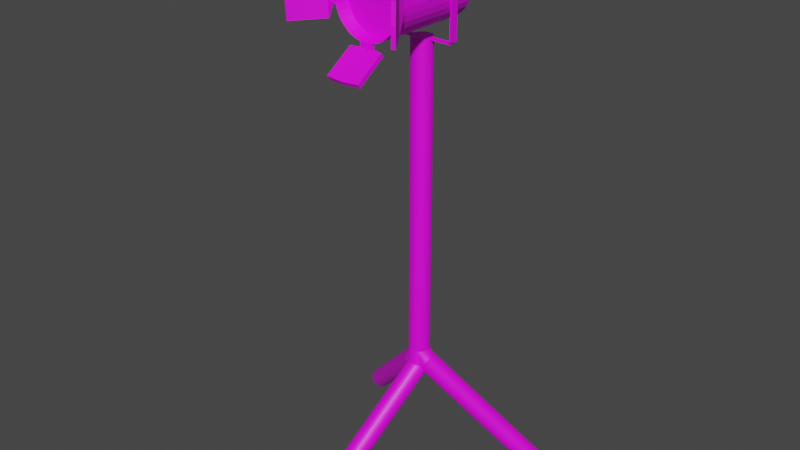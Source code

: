 # Source: CameraLight.blend  (saved by Blender 3.6.11; exported with 4.5.12 LTS)
import bpy
from mathutils import Matrix  # noqa: F401  (used for matrix-valued properties, if any)

bpy.ops.wm.read_factory_settings(use_empty=True)
scene = bpy.context.scene
scene.name = 'Scene'

# ---- collections
col_collection = bpy.data.collections.new('Collection'); scene.collection.children.link(col_collection)

# ---- images (referenced by path relative to the original .blend; pixels are not part of the script)
import os
ASSET_DIR = os.environ.get("B2B_ASSET_DIR", "")  # directory of the original .blend (textures are referenced by path, not embedded)
HERE = os.path.dirname(os.path.abspath(__file__))  # packed textures are extracted next to this script under _unpacked/

def load_image(name, relpath, width, height, colorspace="sRGB"):
    """Load a texture the original file referenced (path relative to the .blend, or extracted next to this script)."""
    p = next((c for c in (os.path.join(HERE, relpath), os.path.join(ASSET_DIR, relpath)) if relpath and os.path.exists(c)), "")
    if p:
        img = bpy.data.images.load(p, check_existing=True)
        img.name = name
    else:  # same state as the original file: an image datablock whose file is absent (Cycles renders it pink)
        img = bpy.data.images.new(name, width, height)
        img.source = "FILE"
        img.filepath = "//" + (relpath or name)
    img.colorspace_settings.name = colorspace
    return img
img_cylinder_base_color = load_image('Cylinder Base Color', 'LightTexture.png', 1024, 1024, 'sRGB')

# ---- materials (node trees are filled in below, after node groups)
mat_material_001 = bpy.data.materials.new('Material.001')
mat_material_001.use_transparent_shadow = False

# ---- material node trees
mat_material_001.use_nodes = True; mat_material_001.node_tree.nodes.clear()
_N = mat_material_001.node_tree.nodes; _L = mat_material_001.node_tree.links
n0 = _N.new('ShaderNodeBsdfPrincipled'); n0.name = 'Principled BSDF'; n0.location = (10, 300)
n0.distribution = 'GGX'
n0.subsurface_method = 'RANDOM_WALK_SKIN'
n0.inputs[3].default_value = 1.45
n0.inputs[27].default_value = (0.0, 0.0, 0.0, 1.0)
n0.inputs[28].default_value = 1.0
n1 = _N.new('ShaderNodeOutputMaterial'); n1.name = 'Material Output'; n1.location = (300, 300)
n2 = _N.new('ShaderNodeTexImage'); n2.name = 'Image Texture'; n2.location = (-280, 280)
n2.image = img_cylinder_base_color
_L.new(n0.outputs[0], n1.inputs[0])
_L.new(n2.outputs[0], n0.inputs[0])
n1.is_active_output = True

# ---- world
world_world = bpy.data.worlds.new('World'); scene.world = world_world
world_world.use_nodes = True; world_world.node_tree.nodes.clear()
_N = world_world.node_tree.nodes; _L = world_world.node_tree.links
n0 = _N.new('ShaderNodeOutputWorld'); n0.name = 'World Output'; n0.location = (300, 300)
n1 = _N.new('ShaderNodeBackground'); n1.name = 'Background'; n1.location = (10, 300)
n1.inputs[0].default_value = (0.05088, 0.05088, 0.05088, 1.0)
_L.new(n1.outputs[0], n0.inputs[0])
n0.is_active_output = True
world_world.color = (0.05088, 0.05088, 0.05088)
world_world.use_sun_shadow = False
world_world.sun_shadow_jitter_overblur = 0.0

# ---- meshes
me_cylinder = bpy.data.meshes.new('Cylinder')
me_cylinder.from_pydata([(-0.06159, -0.864, 3.036), (-0.06159, -0.864, 11.09), (-0.009659, -0.8691, 3.036), (-0.009659, -0.8691, 11.09), (0.04027, -0.8842, 3.036), (0.04027, -0.8842, 11.09), (0.08629, -0.9088, 3.036), (0.08629, -0.9088, 11.09), (0.1266, -0.9419, 3.036), (0.1266, -0.9419, 11.09), (0.1597, -0.9823, 3.036), (0.1597, -0.9823, 11.09), (0.1843, -1.028, 3.036), (0.1843, -1.028, 11.09), (0.1995, -1.078, 3.036), (0.1995, -1.078, 11.09), (0.2046, -1.13, 3.036), (0.2046, -1.13, 11.09), (0.1995, -1.182, 3.036), (0.1995, -1.182, 11.09), (0.1843, -1.232, 3.036), (0.1843, -1.232, 11.09), (0.1597, -1.278, 3.036), (0.1597, -1.278, 11.09), (0.1266, -1.318, 3.036), (0.1266, -1.318, 11.09), (0.08629, -1.351, 3.036), (0.08629, -1.351, 11.09), (0.04027, -1.376, 3.036), (0.04027, -1.376, 11.09), (-0.009659, -1.391, 3.036), (-0.009659, -1.391, 11.09), (-0.06159, -1.396, 3.036), (-0.06159, -1.396, 11.09), (-0.1135, -1.391, 3.036), (-0.1135, -1.391, 11.09), (-0.1634, -1.376, 3.036), (-0.1634, -1.376, 11.09), (-0.2095, -1.351, 3.036), (-0.2095, -1.351, 11.09), (-0.2498, -1.318, 3.036), (-0.2498, -1.318, 11.09), (-0.2829, -1.278, 3.036), (-0.2829, -1.278, 11.09), (-0.3075, -1.232, 3.036), (-0.3075, -1.232, 11.09), (-0.3226, -1.182, 3.036), (-0.3226, -1.182, 11.09), (-0.3278, -1.13, 3.036), (-0.3278, -1.13, 11.09), (-0.3226, -1.078, 3.036), (-0.3226, -1.078, 11.09), (-0.3075, -1.028, 3.036), (-0.3075, -1.028, 11.09), (-0.2829, -0.9823, 3.036), (-0.2829, -0.9823, 11.09), (-0.2498, -0.9419, 3.036), (-0.2498, -0.9419, 11.09), (-0.2095, -0.9088, 3.036), (-0.2095, -0.9088, 11.09), (-0.1634, -0.8842, 3.036), (-0.1634, -0.8842, 11.09), (-0.1135, -0.8691, 3.036), (-0.1135, -0.8691, 11.09), (-0.03535, -0.9081, 2.746), (-0.001653, -0.8911, 2.782), (0.03656, -0.8831, 2.817), (0.07781, -0.8845, 2.849), (0.1205, -0.8953, 2.877), (0.1631, -0.9149, 2.9), (0.2038, -0.9428, 2.917), (0.2411, -0.9777, 2.927), (0.2736, -1.018, 2.931), (0.3001, -1.063, 2.927), (0.3195, -1.11, 2.917), (0.331, -1.158, 2.9), (0.3343, -1.205, 2.877), (0.3292, -1.249, 2.849), (0.3159, -1.288, 2.817), (0.2949, -1.321, 2.782), (0.267, -1.346, 2.746), (0.2333, -1.363, 2.71), (0.1951, -1.371, 2.676), (0.1538, -1.37, 2.644), (0.1111, -1.359, 2.616), (0.06858, -1.339, 2.593), (0.02786, -1.312, 2.576), (-0.009475, -1.277, 2.565), (-0.042, -1.236, 2.562), (-0.06846, -1.191, 2.565), (-0.08784, -1.144, 2.576), (-0.09939, -1.096, 2.593), (-0.1027, -1.049, 2.616), (-0.09755, -1.006, 2.644), (-0.08424, -0.9665, 2.676), (-0.06323, -0.9336, 2.71), (2.271, 0.6834, -0.1642), (2.305, 0.7004, -0.1282), (2.343, 0.7084, -0.09356), (2.384, 0.707, -0.06164), (2.427, 0.6962, -0.03367), (2.47, 0.6766, -0.01071), (2.51, 0.6488, 0.006354), (2.548, 0.6139, 0.01686), (2.58, 0.5732, 0.02041), (2.607, 0.5284, 0.01686), (2.626, 0.4811, 0.006354), (2.638, 0.4331, -0.01071), (2.641, 0.3864, -0.03367), (2.636, 0.3426, -0.06164), (2.622, 0.3036, -0.09356), (2.601, 0.2707, -0.1282), (2.574, 0.2452, -0.1642), (2.54, 0.2282, -0.2002), (2.502, 0.2202, -0.2349), (2.46, 0.2216, -0.2668), (2.418, 0.2324, -0.2948), (2.375, 0.252, -0.3177), (2.334, 0.2799, -0.3348), (2.297, 0.3148, -0.3453), (2.265, 0.3554, -0.3488), (2.238, 0.4002, -0.3453), (2.219, 0.4475, -0.3348), (2.207, 0.4955, -0.3177), (2.204, 0.5422, -0.2948), (2.209, 0.586, -0.2668), (2.222, 0.625, -0.2349), (2.243, 0.6579, -0.2002), (-0.0526, -0.8712, 2.666), (-0.02792, -0.8969, 2.628), (-0.01048, -0.9297, 2.591), (-0.0009487, -0.9684, 2.558), (0.0003028, -1.011, 2.528), (-0.006771, -1.057, 2.504), (-0.0219, -1.104, 2.486), (-0.0445, -1.149, 2.475), (-0.0737, -1.192, 2.471), (-0.1084, -1.231, 2.475), (-0.1472, -1.264, 2.486), (-0.1887, -1.29, 2.504), (-0.2313, -1.308, 2.528), (-0.2732, -1.317, 2.558), (-0.313, -1.317, 2.591), (-0.3491, -1.309, 2.628), (-0.3801, -1.291, 2.666), (-0.4047, -1.265, 2.704), (-0.4222, -1.232, 2.741), (-0.4317, -1.194, 2.775), (-0.433, -1.151, 2.804), (-0.4259, -1.105, 2.828), (-0.4108, -1.059, 2.846), (-0.3882, -1.013, 2.858), (-0.359, -0.9697, 2.861), (-0.3243, -0.9309, 2.858), (-0.2854, -0.8979, 2.846), (-0.244, -0.8719, 2.828), (-0.2014, -0.8539, 2.804), (-0.1594, -0.8447, 2.775), (-0.1196, -0.8446, 2.741), (-0.08357, -0.8535, 2.704), (-2.593, 0.7398, 0.005135), (-2.568, 0.7141, -0.03296), (-2.551, 0.6813, -0.06958), (-2.541, 0.6426, -0.1033), (-2.54, 0.5997, -0.1329), (-2.547, 0.554, -0.1572), (-2.562, 0.5075, -0.1753), (-2.585, 0.4618, -0.1864), (-2.614, 0.4187, -0.1901), (-2.649, 0.3799, -0.1864), (-2.688, 0.3468, -0.1753), (-2.729, 0.3208, -0.1572), (-2.772, 0.3029, -0.1329), (-2.814, 0.2936, -0.1033), (-2.853, 0.2935, -0.06958), (-2.889, 0.3024, -0.03296), (-2.92, 0.3201, 0.005135), (-2.945, 0.3458, 0.04323), (-2.963, 0.3787, 0.07985), (-2.972, 0.4173, 0.1136), (-2.973, 0.4603, 0.1432), (-2.966, 0.5059, 0.1675), (-2.951, 0.5525, 0.1855), (-2.929, 0.5982, 0.1966), (-2.899, 0.6412, 0.2004), (-2.865, 0.68, 0.1966), (-2.826, 0.7131, 0.1855), (-2.784, 0.7391, 0.1675), (-2.742, 0.757, 0.1432), (-2.7, 0.7663, 0.1136), (-2.66, 0.7664, 0.07985), (-2.624, 0.7575, 0.04323), (-0.03501, -1.052, 2.348), (0.01692, -1.056, 2.351), (0.06685, -1.067, 2.361), (0.1129, -1.086, 2.377), (0.1532, -1.111, 2.399), (0.1863, -1.141, 2.426), (0.2109, -1.176, 2.456), (0.2261, -1.213, 2.489), (0.2312, -1.253, 2.523), (0.2261, -1.292, 2.557), (0.2109, -1.329, 2.59), (0.1863, -1.364, 2.62), (0.1532, -1.394, 2.647), (0.1129, -1.419, 2.669), (0.06685, -1.438, 2.685), (0.01692, -1.449, 2.695), (-0.03501, -1.453, 2.698), (-0.08694, -1.449, 2.695), (-0.1369, -1.438, 2.685), (-0.1829, -1.419, 2.669), (-0.2232, -1.394, 2.647), (-0.2563, -1.364, 2.62), (-0.2809, -1.329, 2.59), (-0.2961, -1.292, 2.557), (-0.3012, -1.253, 2.523), (-0.2961, -1.213, 2.489), (-0.2809, -1.176, 2.456), (-0.2563, -1.141, 2.426), (-0.2232, -1.111, 2.399), (-0.1829, -1.086, 2.377), (-0.1369, -1.067, 2.361), (-0.08694, -1.056, 2.351), (-0.5359, -3.885, -0.1615), (-0.484, -3.888, -0.1582), (-0.4341, -3.9, -0.1482), (-0.388, -3.918, -0.132), (-0.3477, -3.943, -0.1102), (-0.3146, -3.974, -0.08363), (-0.29, -4.008, -0.05333), (-0.2749, -4.046, -0.02044), (-0.2697, -4.085, 0.01376), (-0.2749, -4.124, 0.04796), (-0.29, -4.162, 0.08085), (-0.3146, -4.196, 0.1112), (-0.3477, -4.226, 0.1377), (-0.388, -4.251, 0.1595), (-0.4341, -4.27, 0.1757), (-0.484, -4.281, 0.1857), (-0.5359, -4.285, 0.1891), (-0.5879, -4.281, 0.1857), (-0.6378, -4.27, 0.1757), (-0.6838, -4.251, 0.1595), (-0.7241, -4.226, 0.1377), (-0.7572, -4.196, 0.1112), (-0.7818, -4.162, 0.08085), (-0.797, -4.124, 0.04796), (-0.8021, -4.085, 0.01376), (-0.797, -4.046, -0.02044), (-0.7818, -4.008, -0.05333), (-0.7572, -3.974, -0.08363), (-0.7241, -3.943, -0.1102), (-0.6838, -3.918, -0.132), (-0.6378, -3.9, -0.1482), (-0.5879, -3.888, -0.1582), (-0.06159, -0.481, 12.46), (-0.009659, -0.4811, 12.46), (0.04027, -0.4812, 12.44), (0.08629, -0.4813, 12.42), (0.1266, -0.4815, 12.39), (0.1597, -0.4817, 12.35), (0.1843, -0.482, 12.3), (0.1995, -0.4823, 12.25), (0.2046, -0.4826, 12.2), (0.1995, -0.4829, 12.15), (0.1843, -0.4832, 12.1), (0.1597, -0.4835, 12.05), (0.1266, -0.4837, 12.01), (0.08629, -0.4839, 11.98), (0.04027, -0.4841, 11.95), (-0.009659, -0.4841, 11.94), (-0.06159, -0.4842, 11.93), (-0.1135, -0.4841, 11.94), (-0.1634, -0.4841, 11.95), (-0.2095, -0.4839, 11.98), (-0.2498, -0.4837, 12.01), (-0.2829, -0.4835, 12.05), (-0.3075, -0.4832, 12.1), (-0.3226, -0.4829, 12.15), (-0.3278, -0.4826, 12.2), (-0.3226, -0.4823, 12.25), (-0.3075, -0.482, 12.3), (-0.2829, -0.4817, 12.35), (-0.2498, -0.4815, 12.39), (-0.2095, -0.4813, 12.42), (-0.1634, -0.4812, 12.44), (-0.1135, -0.4811, 12.46), (-0.06159, -0.481, 12.46), (-0.009659, -0.4811, 12.46), (0.04027, -0.4812, 12.44), (0.08629, -0.4813, 12.42), (0.1266, -0.4815, 12.39), (0.1597, -0.4817, 12.35), (0.1843, -0.482, 12.3), (0.1995, -0.4823, 12.25), (0.2046, -0.4826, 12.2), (0.1995, -0.4829, 12.15), (0.1843, -0.4832, 12.1), (0.1597, -0.4835, 12.05), (0.1266, -0.4837, 12.01), (0.08629, -0.4839, 11.98), (0.04027, -0.4841, 11.95), (-0.009659, -0.4841, 11.94), (-0.06159, -0.4842, 11.93), (-0.1135, -0.4841, 11.94), (-0.1634, -0.4841, 11.95), (-0.2095, -0.4839, 11.98), (-0.2498, -0.4837, 12.01), (-0.2829, -0.4835, 12.05), (-0.3075, -0.4832, 12.1), (-0.3226, -0.4829, 12.15), (-0.3278, -0.4826, 12.2), (-0.3226, -0.4823, 12.25), (-0.3075, -0.482, 12.3), (-0.2829, -0.4817, 12.35), (-0.2498, -0.4815, 12.39), (-0.2095, -0.4813, 12.42), (-0.1634, -0.4812, 12.44), (-0.1135, -0.4811, 12.46), (-0.06159, -0.4782, 12.94), (0.0838, -0.4783, 12.93), (0.2236, -0.4785, 12.89), (0.3524, -0.4789, 12.82), (0.4654, -0.4795, 12.72), (0.5581, -0.4802, 12.61), (0.6269, -0.4809, 12.48), (0.6693, -0.4817, 12.34), (0.6837, -0.4826, 12.2), (0.6693, -0.4835, 12.05), (0.6269, -0.4843, 11.91), (0.5581, -0.4851, 11.78), (0.4654, -0.4857, 11.67), (0.3524, -0.4863, 11.58), (0.2236, -0.4867, 11.51), (0.0838, -0.4869, 11.47), (-0.06159, -0.487, 11.45), (-0.207, -0.4869, 11.47), (-0.3468, -0.4867, 11.51), (-0.4756, -0.4863, 11.58), (-0.5886, -0.4857, 11.67), (-0.6812, -0.4851, 11.78), (-0.7501, -0.4843, 11.91), (-0.7925, -0.4835, 12.05), (-0.8068, -0.4826, 12.2), (-0.7925, -0.4817, 12.34), (-0.7501, -0.4809, 12.48), (-0.6812, -0.4802, 12.61), (-0.5886, -0.4795, 12.72), (-0.4756, -0.4789, 12.82), (-0.3468, -0.4785, 12.89), (-0.207, -0.4783, 12.93), (-0.06159, -2.673, 12.96), (0.0838, -2.673, 12.94), (0.2236, -2.674, 12.9), (0.3524, -2.674, 12.83), (0.4654, -2.675, 12.74), (0.5581, -2.675, 12.62), (0.6269, -2.676, 12.5), (0.6693, -2.677, 12.36), (0.6837, -2.678, 12.21), (0.6693, -2.679, 12.06), (0.6269, -2.679, 11.92), (0.5581, -2.68, 11.8), (0.4654, -2.681, 11.68), (0.3524, -2.681, 11.59), (0.2236, -2.682, 11.52), (0.0838, -2.682, 11.48), (-0.06159, -2.682, 11.46), (-0.207, -2.682, 11.48), (-0.3468, -2.682, 11.52), (-0.4756, -2.681, 11.59), (-0.5886, -2.681, 11.68), (-0.6812, -2.68, 11.8), (-0.7501, -2.679, 11.92), (-0.7925, -2.679, 12.06), (-0.8068, -2.678, 12.21), (-0.7925, -2.677, 12.36), (-0.7501, -2.676, 12.5), (-0.6812, -2.675, 12.62), (-0.5886, -2.675, 12.74), (-0.4756, -2.674, 12.83), (-0.3468, -2.674, 12.9), (-0.207, -2.673, 12.94), (0.08354, -0.4751, 12.92), (-0.06185, -0.475, 12.93), (0.2233, -0.4753, 12.88), (0.3522, -0.4757, 12.81), (0.4651, -0.4763, 12.72), (0.5578, -0.4769, 12.6), (0.6267, -0.4777, 12.47), (0.6691, -0.4785, 12.33), (0.6834, -0.4794, 12.19), (0.6691, -0.4803, 12.04), (0.6267, -0.4811, 11.9), (0.5578, -0.4818, 11.77), (0.4651, -0.4825, 11.66), (0.3522, -0.4831, 11.57), (0.2233, -0.4835, 11.5), (0.08354, -0.4837, 11.46), (-0.06185, -0.4838, 11.44), (-0.2072, -0.4837, 11.46), (-0.347, -0.4835, 11.5), (-0.4759, -0.4831, 11.57), (-0.5888, -0.4825, 11.66), (-0.6815, -0.4818, 11.77), (-0.7504, -0.4811, 11.9), (-0.7928, -0.4803, 12.04), (-0.8071, -0.4794, 12.19), (-0.7928, -0.4785, 12.33), (-0.7504, -0.4777, 12.47), (-0.6815, -0.4769, 12.6), (-0.5888, -0.4763, 12.72), (-0.4759, -0.4757, 12.81), (-0.347, -0.4753, 12.88), (-0.2072, -0.4751, 12.92), (0.08354, -2.67, 12.93), (-0.06185, -2.67, 12.95), (0.2233, -2.67, 12.89), (0.3522, -2.671, 12.82), (0.4651, -2.671, 12.73), (0.5578, -2.672, 12.62), (0.6267, -2.673, 12.49), (0.6691, -2.674, 12.35), (0.6834, -2.674, 12.2), (0.6691, -2.675, 12.06), (0.6267, -2.676, 11.92), (0.5578, -2.677, 11.79), (0.4651, -2.678, 11.67), (0.3522, -2.678, 11.58), (0.2233, -2.679, 11.51), (0.08354, -2.679, 11.47), (-0.06185, -2.679, 11.46), (-0.2072, -2.679, 11.47), (-0.347, -2.679, 11.51), (-0.4759, -2.678, 11.58), (-0.5888, -2.678, 11.67), (-0.6815, -2.677, 11.79), (-0.7504, -2.676, 11.92), (-0.7928, -2.675, 12.06), (-0.8071, -2.674, 12.2), (-0.7928, -2.674, 12.35), (-0.7504, -2.673, 12.49), (-0.6815, -2.672, 12.62), (-0.5888, -2.671, 12.73), (-0.4759, -2.671, 12.82), (-0.347, -2.67, 12.89), (-0.2072, -2.67, 12.93), (0.1027, -0.4749, 13.01), (-0.06185, -0.4748, 13.03), (0.2609, -0.4752, 12.97), (0.4067, -0.4756, 12.89), (0.5345, -0.4763, 12.78), (0.6393, -0.477, 12.66), (0.7173, -0.4779, 12.51), (0.7653, -0.4788, 12.35), (0.7815, -0.4798, 12.19), (0.7653, -0.4808, 12.02), (0.7173, -0.4817, 11.86), (0.6393, -0.4826, 11.72), (0.5345, -0.4833, 11.59), (0.4067, -0.4839, 11.49), (0.2609, -0.4844, 11.41), (0.1027, -0.4847, 11.36), (-0.06185, -0.4848, 11.34), (-0.2264, -0.4847, 11.36), (-0.3846, -0.4844, 11.41), (-0.5304, -0.4839, 11.49), (-0.6582, -0.4833, 11.59), (-0.763, -0.4826, 11.72), (-0.841, -0.4817, 11.86), (-0.889, -0.4808, 12.02), (-0.9052, -0.4798, 12.19), (-0.889, -0.4788, 12.35), (-0.841, -0.4779, 12.51), (-0.763, -0.477, 12.66), (-0.6582, -0.4763, 12.78), (-0.5304, -0.4756, 12.89), (-0.3846, -0.4752, 12.97), (-0.2264, -0.4749, 13.01), (0.1027, -2.939, 13.03), (-0.06185, -2.939, 13.05), (0.2609, -2.959, 12.98), (0.4067, -2.96, 12.9), (0.5345, -2.96, 12.8), (0.6393, -2.961, 12.67), (0.7173, -2.962, 12.52), (0.7653, -2.963, 12.37), (0.7815, -2.964, 12.2), (0.7653, -2.965, 12.04), (0.7173, -2.966, 11.88), (0.6393, -2.966, 11.73), (0.5345, -2.967, 11.61), (0.4067, -2.968, 11.5), (0.2609, -2.968, 11.42), (0.1027, -2.969, 11.38), (-0.06185, -2.969, 11.36), (-0.2264, -2.969, 11.38), (-0.3846, -2.968, 11.42), (-0.5304, -2.968, 11.5), (-0.6582, -2.967, 11.61), (-0.763, -2.966, 11.73), (-0.841, -2.966, 11.88), (-0.889, -2.965, 12.04), (-0.9052, -2.964, 12.2), (-0.889, -2.963, 12.37), (-0.841, -2.962, 12.52), (-0.763, -2.961, 12.67), (-0.6582, -2.96, 12.8), (-0.5304, -2.96, 12.9), (-0.3846, -2.959, 12.98), (-0.2264, -2.939, 13.03), (-0.5304, -2.9, 11.5), (-0.6582, -2.899, 11.61), (0.7173, -2.894, 12.52), (0.7653, -2.895, 12.37), (-0.763, -2.899, 11.73), (0.7815, -2.896, 12.2), (-0.841, -2.898, 11.88), (0.7653, -2.897, 12.04), (-0.889, -2.897, 12.04), (0.7173, -2.898, 11.88), (-0.9052, -2.896, 12.2), (0.6393, -2.899, 11.73), (-0.889, -2.895, 12.37), (0.5345, -2.899, 11.61), (-0.841, -2.894, 12.52), (0.4067, -2.9, 11.5), (-0.763, -2.893, 12.67), (0.2609, -2.9, 11.42), (-0.06185, -2.909, 13.05), (0.1027, -2.909, 13.03), (-0.6582, -2.892, 12.8), (0.1027, -2.901, 11.37), (0.2609, -2.891, 12.98), (-0.5304, -2.892, 12.9), (-0.06185, -2.901, 11.36), (0.4067, -2.892, 12.9), (-0.3846, -2.891, 12.98), (-0.2264, -2.901, 11.37), (0.5345, -2.892, 12.8), (-0.2264, -2.909, 13.03), (-0.3846, -2.9, 11.42), (0.6393, -2.893, 12.67), (0.1027, -2.939, 13.17), (-0.06185, -2.939, 13.18), (-0.2264, -2.939, 13.17), (-0.06185, -2.908, 13.18), (0.1027, -2.908, 13.17), (-0.2264, -2.908, 13.17), (0.1027, -2.939, 13.17), (-0.06185, -2.939, 13.18), (-0.2264, -2.939, 13.17), (-0.06185, -2.908, 13.18), (0.1027, -2.908, 13.17), (-0.2264, -2.908, 13.17), (0.4244, -2.964, 13.18), (-0.06185, -2.984, 13.19), (-0.5481, -2.964, 13.18), (-0.06185, -2.963, 13.23), (0.4244, -2.942, 13.21), (-0.5481, -2.942, 13.21), (0.4244, -3.745, 13.61), (-0.06185, -3.765, 13.63), (-0.5481, -3.745, 13.61), (-0.06185, -3.743, 13.66), (0.4244, -3.723, 13.65), (-0.5481, -3.723, 13.65), (-1.022, -2.964, 12.2), (-1.006, -2.965, 12.04), (-1.006, -2.963, 12.37), (-1.006, -2.897, 12.04), (-1.022, -2.896, 12.2), (-1.006, -2.895, 12.37), (-1.022, -2.964, 12.2), (-1.006, -2.965, 12.04), (-1.006, -2.963, 12.37), (-1.006, -2.897, 12.04), (-1.022, -2.896, 12.2), (-1.006, -2.895, 12.37), (-1.002, -3.095, 12.2), (-0.9883, -3.079, 11.74), (-0.9903, -3.077, 12.66), (-1.058, -3.026, 11.74), (-1.072, -3.042, 12.2), (-1.06, -3.025, 12.66), (-1.53, -3.801, 12.2), (-1.517, -3.785, 11.74), (-1.519, -3.783, 12.66), (-1.587, -3.732, 11.74), (-1.601, -3.748, 12.2), (-1.589, -3.731, 12.66), (0.8879, -2.964, 12.2), (0.8717, -2.963, 12.37), (0.8717, -2.965, 12.04), (0.8717, -2.895, 12.37), (0.8879, -2.896, 12.2), (0.8717, -2.897, 12.04), (0.8879, -2.964, 12.2), (0.8717, -2.963, 12.37), (0.8717, -2.965, 12.04), (0.8717, -2.895, 12.37), (0.8879, -2.896, 12.2), (0.8717, -2.897, 12.04), (0.8458, -3.143, 12.2), (0.8338, -3.124, 12.68), (0.8316, -3.126, 11.73), (0.9107, -3.069, 12.68), (0.9227, -3.088, 12.2), (0.9085, -3.071, 11.73), (1.345, -3.843, 12.2), (1.333, -3.824, 12.68), (1.331, -3.825, 11.73), (1.41, -3.769, 12.68), (1.422, -3.788, 12.2), (1.408, -3.771, 11.73), (-0.06185, -2.969, 11.23), (0.1027, -2.969, 11.25), (-0.2264, -2.969, 11.25), (0.1027, -2.902, 11.24), (-0.06185, -2.902, 11.23), (-0.2264, -2.902, 11.24), (-0.06185, -2.969, 11.23), (0.1027, -2.969, 11.25), (-0.2264, -2.969, 11.25), (0.1027, -2.902, 11.24), (-0.06185, -2.902, 11.23), (-0.2264, -2.902, 11.24), (-0.06185, -3.012, 11.22), (0.3675, -2.99, 11.24), (-0.4912, -2.99, 11.24), (0.3675, -2.931, 11.15), (-0.06185, -2.953, 11.13), (-0.4912, -2.931, 11.15), (-0.06185, -3.735, 10.74), (0.3675, -3.713, 10.76), (-0.4912, -3.713, 10.76), (0.3675, -3.654, 10.67), (-0.06185, -3.675, 10.65), (-0.4912, -3.654, 10.67), (-0.06159, -0.864, 11.04), (-0.009659, -0.8691, 11.04), (0.04027, -0.8842, 11.04), (0.08629, -0.9088, 11.04), (0.1266, -0.9419, 11.04), (0.1597, -0.9823, 11.04), (0.1843, -1.028, 11.04), (0.1995, -1.078, 11.04), (0.2046, -1.13, 11.04), (0.1995, -1.182, 11.04), (0.1843, -1.232, 11.04), (0.1597, -1.278, 11.04), (0.1266, -1.318, 11.04), (0.08629, -1.351, 11.04), (0.04027, -1.376, 11.04), (-0.009659, -1.391, 11.04), (-0.06159, -1.396, 11.04), (-0.1135, -1.391, 11.04), (-0.1634, -1.376, 11.04), (-0.2095, -1.351, 11.04), (-0.2498, -1.318, 11.04), (-0.2829, -1.278, 11.04), (-0.3075, -1.232, 11.04), (-0.3226, -1.182, 11.04), (-0.3278, -1.13, 11.04), (-0.3226, -1.078, 11.04), (-0.3075, -1.028, 11.04), (-0.2829, -0.9823, 11.04), (-0.2498, -0.9419, 11.04), (-0.2095, -0.9088, 11.04), (-0.1634, -0.8842, 11.04), (-0.1135, -0.8691, 11.04), (0.7185, -1.13, 11.09), (0.7138, -1.078, 11.09), (0.7138, -1.182, 11.09), (0.7138, -1.078, 11.04), (0.7185, -1.13, 11.04), (0.7138, -1.182, 11.04), (0.7322, -1.13, 11.09), (0.7284, -1.078, 11.08), (0.7284, -1.182, 11.08), (0.7538, -1.078, 11.04), (0.7576, -1.13, 11.05), (0.7538, -1.182, 11.04), (0.7501, -1.13, 11.1), (0.7476, -1.078, 11.1), (0.7476, -1.182, 11.1), (0.7851, -1.078, 11.07), (0.7877, -1.13, 11.07), (0.7851, -1.182, 11.07), (0.7585, -1.13, 11.11), (0.7588, -1.028, 11.1), (0.7588, -1.232, 11.1), (0.8035, -1.028, 11.11), (0.8032, -1.13, 11.11), (0.8035, -1.232, 11.11), (0.7651, -1.13, 12.05), (0.7654, -1.028, 12.04), (0.7654, -1.232, 12.04), (0.8101, -1.028, 12.04), (0.8098, -1.13, 12.05), (0.8101, -1.232, 12.04), (-0.806, -1.13, 11.09), (-0.8013, -1.182, 11.09), (-0.8013, -1.078, 11.09), (-0.8013, -1.182, 11.04), (-0.806, -1.13, 11.04), (-0.8013, -1.078, 11.04), (-0.8677, -1.13, 11.09), (-0.8644, -1.182, 11.08), (-0.8644, -1.078, 11.08), (-0.8955, -1.182, 11.05), (-0.8988, -1.13, 11.05), (-0.8955, -1.078, 11.05), (-0.9076, -1.13, 11.12), (-0.9085, -1.182, 11.11), (-0.9085, -1.078, 11.11), (-0.9523, -1.232, 11.12), (-0.9514, -1.13, 11.13), (-0.9523, -1.028, 11.12), (-0.9013, -1.13, 12.12), (-0.9023, -1.232, 12.11), (-0.9023, -1.028, 12.11), (-0.9461, -1.232, 12.12), (-0.9451, -1.13, 12.13), (-0.9461, -1.028, 12.12)], [], [(640, 1, 3, 641), (641, 3, 5, 642), (642, 5, 7, 643), (643, 7, 9, 644), (644, 9, 11, 645), (645, 11, 13, 646), (646, 13, 15, 647), (647, 15, 673, 675), (19, 649, 677, 674), (649, 19, 21, 650), (650, 21, 23, 651), (651, 23, 25, 652), (652, 25, 27, 653), (653, 27, 29, 654), (654, 29, 31, 655), (655, 31, 33, 656), (656, 33, 35, 657), (657, 35, 37, 658), (658, 37, 39, 659), (659, 39, 41, 660), (660, 41, 43, 661), (661, 43, 45, 662), (662, 45, 47, 663), (47, 49, 702, 703), (665, 664, 706, 707), (665, 51, 53, 666), (666, 53, 55, 667), (667, 55, 57, 668), (668, 57, 59, 669), (669, 59, 61, 670), (670, 61, 63, 671), (671, 63, 1, 640), (6, 8, 68, 67), (72, 73, 105, 104), (24, 26, 77, 76), (42, 44, 86, 85), (60, 62, 95, 94), (16, 18, 73, 72), (34, 36, 82, 81), (52, 54, 91, 90), (8, 10, 69, 68), (26, 28, 78, 77), (44, 46, 87, 86), (0, 2, 65, 64), (62, 0, 64, 95), (18, 20, 74, 73), (36, 38, 83, 82), (54, 56, 92, 91), (10, 12, 70, 69), (28, 30, 79, 78), (46, 48, 88, 87), (2, 4, 66, 65), (20, 22, 75, 74), (38, 40, 84, 83), (56, 58, 93, 92), (12, 14, 71, 70), (30, 32, 80, 79), (48, 50, 89, 88), (4, 6, 67, 66), (22, 24, 76, 75), (40, 42, 85, 84), (58, 60, 94, 93), (14, 16, 72, 71), (32, 34, 81, 80), (50, 52, 90, 89), (96, 97, 98, 99, 100, 101, 102, 103, 104, 105, 106, 107, 108, 109, 110, 111, 112, 113, 114, 115, 116, 117, 118, 119, 120, 121, 122, 123, 124, 125, 126, 127), (86, 87, 119, 118), (73, 74, 106, 105), (87, 88, 120, 119), (74, 75, 107, 106), (88, 89, 121, 120), (75, 76, 108, 107), (89, 90, 122, 121), (76, 77, 109, 108), (90, 91, 123, 122), (77, 78, 110, 109), (64, 65, 97, 96), (91, 92, 124, 123), (78, 79, 111, 110), (65, 66, 98, 97), (92, 93, 125, 124), (79, 80, 112, 111), (66, 67, 99, 98), (93, 94, 126, 125), (80, 81, 113, 112), (67, 68, 100, 99), (94, 95, 127, 126), (81, 82, 114, 113), (68, 69, 101, 100), (95, 64, 96, 127), (82, 83, 115, 114), (69, 70, 102, 101), (83, 84, 116, 115), (70, 71, 103, 102), (84, 85, 117, 116), (71, 72, 104, 103), (85, 86, 118, 117), (8, 6, 131, 132), (26, 24, 140, 141), (44, 42, 149, 150), (62, 60, 158, 159), (18, 16, 136, 137), (36, 34, 145, 146), (54, 52, 154, 155), (10, 8, 132, 133), (28, 26, 141, 142), (46, 44, 150, 151), (2, 0, 128, 129), (0, 62, 159, 128), (20, 18, 137, 138), (38, 36, 146, 147), (56, 54, 155, 156), (12, 10, 133, 134), (30, 28, 142, 143), (48, 46, 151, 152), (4, 2, 129, 130), (22, 20, 138, 139), (40, 38, 147, 148), (58, 56, 156, 157), (14, 12, 134, 135), (32, 30, 143, 144), (50, 48, 152, 153), (6, 4, 130, 131), (24, 22, 139, 140), (42, 40, 148, 149), (60, 58, 157, 158), (16, 14, 135, 136), (34, 32, 144, 145), (52, 50, 153, 154), (143, 142, 174, 175), (130, 129, 161, 162), (157, 156, 188, 189), (144, 143, 175, 176), (131, 130, 162, 163), (158, 157, 189, 190), (145, 144, 176, 177), (132, 131, 163, 164), (159, 158, 190, 191), (146, 145, 177, 178), (133, 132, 164, 165), (128, 159, 191, 160), (147, 146, 178, 179), (134, 133, 165, 166), (148, 147, 179, 180), (135, 134, 166, 167), (149, 148, 180, 181), (136, 135, 167, 168), (150, 149, 181, 182), (137, 136, 168, 169), (151, 150, 182, 183), (138, 137, 169, 170), (152, 151, 183, 184), (139, 138, 170, 171), (153, 152, 184, 185), (140, 139, 171, 172), (154, 153, 185, 186), (141, 140, 172, 173), (155, 154, 186, 187), (142, 141, 173, 174), (129, 128, 160, 161), (156, 155, 187, 188), (6, 8, 196, 195), (24, 26, 205, 204), (42, 44, 214, 213), (60, 62, 223, 222), (16, 18, 201, 200), (34, 36, 210, 209), (52, 54, 219, 218), (8, 10, 197, 196), (26, 28, 206, 205), (44, 46, 215, 214), (0, 2, 193, 192), (62, 0, 192, 223), (18, 20, 202, 201), (36, 38, 211, 210), (54, 56, 220, 219), (10, 12, 198, 197), (28, 30, 207, 206), (46, 48, 216, 215), (2, 4, 194, 193), (20, 22, 203, 202), (38, 40, 212, 211), (56, 58, 221, 220), (12, 14, 199, 198), (30, 32, 208, 207), (48, 50, 217, 216), (4, 6, 195, 194), (22, 24, 204, 203), (40, 42, 213, 212), (58, 60, 222, 221), (14, 16, 200, 199), (32, 34, 209, 208), (50, 52, 218, 217), (212, 213, 245, 244), (199, 200, 232, 231), (213, 214, 246, 245), (200, 201, 233, 232), (214, 215, 247, 246), (201, 202, 234, 233), (215, 216, 248, 247), (202, 203, 235, 234), (216, 217, 249, 248), (203, 204, 236, 235), (217, 218, 250, 249), (204, 205, 237, 236), (218, 219, 251, 250), (205, 206, 238, 237), (192, 193, 225, 224), (219, 220, 252, 251), (206, 207, 239, 238), (193, 194, 226, 225), (220, 221, 253, 252), (207, 208, 240, 239), (194, 195, 227, 226), (221, 222, 254, 253), (208, 209, 241, 240), (195, 196, 228, 227), (222, 223, 255, 254), (209, 210, 242, 241), (196, 197, 229, 228), (223, 192, 224, 255), (210, 211, 243, 242), (197, 198, 230, 229), (211, 212, 244, 243), (198, 199, 231, 230), (224, 225, 226, 227, 228, 229, 230, 231, 232, 233, 234, 235, 236, 237, 238, 239, 240, 241, 242, 243, 244, 245, 246, 247, 248, 249, 250, 251, 252, 253, 254, 255), (160, 191, 190, 189, 188, 187, 186, 185, 184, 183, 182, 181, 180, 179, 178, 177, 176, 175, 174, 173, 172, 171, 170, 169, 168, 167, 166, 165, 164, 163, 162, 161), (270, 269, 301, 302), (305, 304, 336, 337), (257, 256, 288, 289), (284, 283, 315, 316), (271, 270, 302, 303), (258, 257, 289, 290), (285, 284, 316, 317), (272, 271, 303, 304), (259, 258, 290, 291), (286, 285, 317, 318), (273, 272, 304, 305), (260, 259, 291, 292), (287, 286, 318, 319), (274, 273, 305, 306), (261, 260, 292, 293), (256, 287, 319, 288), (275, 274, 306, 307), (262, 261, 293, 294), (276, 275, 307, 308), (263, 262, 294, 295), (277, 276, 308, 309), (264, 263, 295, 296), (278, 277, 309, 310), (265, 264, 296, 297), (279, 278, 310, 311), (266, 265, 297, 298), (280, 279, 311, 312), (267, 266, 298, 299), (281, 280, 312, 313), (268, 267, 299, 300), (282, 281, 313, 314), (269, 268, 300, 301), (283, 282, 314, 315), (377, 378, 442, 441), (292, 291, 323, 324), (319, 318, 350, 351), (306, 305, 337, 338), (293, 292, 324, 325), (288, 319, 351, 320), (307, 306, 338, 339), (294, 293, 325, 326), (308, 307, 339, 340), (295, 294, 326, 327), (309, 308, 340, 341), (296, 295, 327, 328), (310, 309, 341, 342), (297, 296, 328, 329), (311, 310, 342, 343), (298, 297, 329, 330), (312, 311, 343, 344), (299, 298, 330, 331), (313, 312, 344, 345), (300, 299, 331, 332), (314, 313, 345, 346), (301, 300, 332, 333), (315, 314, 346, 347), (302, 301, 333, 334), (289, 288, 320, 321), (316, 315, 347, 348), (303, 302, 334, 335), (290, 289, 321, 322), (317, 316, 348, 349), (304, 303, 335, 336), (291, 290, 322, 323), (318, 317, 349, 350), (353, 352, 383, 382, 381, 380, 379, 378, 377, 376, 375, 374, 373, 372, 371, 370, 369, 368, 367, 366, 365, 364, 363, 362, 361, 360, 359, 358, 357, 356, 355, 354), (331, 330, 394, 395), (376, 377, 441, 440), (330, 329, 393, 394), (375, 376, 440, 439), (329, 328, 392, 393), (374, 375, 439, 438), (328, 327, 391, 392), (373, 374, 438, 437), (327, 326, 390, 391), (372, 373, 437, 436), (326, 325, 389, 390), (320, 351, 415, 385), (371, 372, 436, 435), (325, 324, 388, 389), (351, 350, 414, 415), (370, 371, 435, 434), (324, 323, 387, 388), (350, 349, 413, 414), (369, 370, 434, 433), (323, 322, 386, 387), (349, 348, 412, 413), (368, 369, 433, 432), (322, 321, 384, 386), (348, 347, 411, 412), (367, 368, 432, 431), (321, 320, 385, 384), (347, 346, 410, 411), (366, 367, 431, 430), (346, 345, 409, 410), (365, 366, 430, 429), (345, 344, 408, 409), (415, 414, 478, 479), (440, 441, 505, 504), (388, 387, 451, 452), (414, 413, 477, 478), (439, 440, 504, 503), (387, 386, 450, 451), (413, 412, 476, 477), (438, 439, 503, 502), (386, 384, 448, 450), (412, 411, 475, 476), (437, 438, 502, 501), (384, 385, 449, 448), (411, 410, 474, 475), (436, 437, 501, 500), (410, 409, 473, 474), (435, 436, 500, 499), (409, 408, 472, 473), (434, 435, 499, 498), (408, 407, 471, 472), (433, 434, 498, 497), (407, 406, 470, 471), (432, 433, 497, 496), (406, 405, 469, 470), (431, 432, 496, 495), (405, 404, 468, 469), (430, 431, 495, 494), (404, 403, 467, 468), (429, 430, 494, 493), (403, 402, 466, 467), (428, 429, 493, 492), (402, 401, 465, 466), (427, 428, 492, 491), (332, 331, 395, 396), (378, 379, 443, 442), (352, 353, 416, 417), (333, 332, 396, 397), (379, 380, 444, 443), (353, 354, 418, 416), (334, 333, 397, 398), (380, 381, 445, 444), (354, 355, 419, 418), (335, 334, 398, 399), (381, 382, 446, 445), (355, 356, 420, 419), (336, 335, 399, 400), (382, 383, 447, 446), (356, 357, 421, 420), (337, 336, 400, 401), (383, 352, 417, 447), (357, 358, 422, 421), (338, 337, 401, 402), (358, 359, 423, 422), (339, 338, 402, 403), (359, 360, 424, 423), (340, 339, 403, 404), (360, 361, 425, 424), (341, 340, 404, 405), (361, 362, 426, 425), (342, 341, 405, 406), (362, 363, 427, 426), (343, 342, 406, 407), (363, 364, 428, 427), (344, 343, 407, 408), (364, 365, 429, 428), (513, 512, 499, 500), (515, 514, 486, 487), (516, 513, 500, 501), (489, 519, 597, 594), (518, 516, 501, 502), (488, 489, 594, 592), (520, 518, 502, 503), (521, 519, 489, 490), (522, 520, 571, 572), (523, 521, 490, 491), (503, 504, 568, 569), (525, 523, 491, 492), (526, 524, 505, 506), (527, 525, 492, 493), (528, 526, 506, 507), (529, 527, 493, 494), (531, 530, 547, 548), (532, 528, 507, 508), (533, 529, 494, 495), (534, 531, 480, 482), (535, 532, 508, 509), (536, 533, 619, 620), (537, 534, 482, 483), (538, 535, 509, 510), (539, 536, 620, 621), (540, 537, 483, 484), (541, 538, 510, 511), (542, 539, 497, 498), (543, 540, 484, 485), (541, 511, 546, 549), (512, 542, 498, 499), (514, 543, 485, 486), (389, 388, 452, 453), (441, 442, 506, 505), (385, 415, 479, 449), (390, 389, 453, 454), (442, 443, 507, 506), (417, 416, 480, 481), (391, 390, 454, 455), (443, 444, 508, 507), (416, 418, 482, 480), (392, 391, 455, 456), (444, 445, 509, 508), (418, 419, 483, 482), (393, 392, 456, 457), (445, 446, 510, 509), (419, 420, 484, 483), (394, 393, 457, 458), (446, 447, 511, 510), (420, 421, 485, 484), (395, 394, 458, 459), (447, 417, 481, 511), (421, 422, 486, 485), (396, 395, 459, 460), (422, 423, 487, 486), (397, 396, 460, 461), (423, 424, 488, 487), (398, 397, 461, 462), (424, 425, 489, 488), (399, 398, 462, 463), (425, 426, 490, 489), (400, 399, 463, 464), (426, 427, 491, 490), (401, 400, 464, 465), (454, 453, 543, 514), (467, 466, 542, 512), (449, 479, 541, 530), (453, 452, 540, 543), (466, 465, 539, 542), (479, 478, 538, 541), (452, 451, 537, 540), (465, 464, 536, 539), (478, 477, 535, 538), (451, 450, 534, 537), (464, 463, 533, 536), (477, 476, 532, 535), (450, 448, 531, 534), (463, 462, 529, 533), (476, 475, 528, 532), (448, 449, 530, 531), (462, 461, 527, 529), (475, 474, 526, 528), (461, 460, 525, 527), (474, 473, 524, 526), (460, 459, 523, 525), (473, 472, 522, 524), (459, 458, 521, 523), (472, 471, 520, 522), (458, 457, 519, 521), (471, 470, 518, 520), (457, 456, 517, 519), (470, 469, 516, 518), (456, 455, 515, 517), (469, 468, 513, 516), (455, 454, 514, 515), (468, 467, 512, 513), (549, 546, 552, 555), (548, 547, 553, 554), (481, 480, 544, 545), (530, 541, 549, 547), (511, 481, 545, 546), (480, 531, 548, 544), (550, 554, 560, 556), (553, 555, 561, 559), (545, 544, 550, 551), (547, 549, 555, 553), (544, 548, 554, 550), (546, 545, 551, 552), (561, 558, 564, 567), (560, 559, 565, 566), (552, 551, 557, 558), (554, 553, 559, 560), (555, 552, 558, 561), (551, 550, 556, 557), (566, 565, 563, 562), (565, 567, 564, 563), (557, 556, 562, 563), (559, 561, 567, 565), (556, 560, 566, 562), (558, 557, 563, 564), (571, 569, 575, 577), (570, 573, 579, 576), (524, 522, 572, 573), (504, 505, 570, 568), (505, 524, 573, 570), (520, 503, 569, 571), (578, 577, 583, 584), (574, 576, 582, 580), (569, 568, 574, 575), (573, 572, 578, 579), (568, 570, 576, 574), (572, 571, 577, 578), (581, 580, 586, 587), (583, 581, 587, 589), (576, 579, 585, 582), (577, 575, 581, 583), (575, 574, 580, 581), (579, 578, 584, 585), (590, 589, 587, 586), (591, 590, 586, 588), (585, 584, 590, 591), (580, 582, 588, 586), (584, 583, 589, 590), (582, 585, 591, 588), (597, 596, 602, 603), (593, 592, 598, 599), (517, 515, 595, 596), (519, 517, 596, 597), (515, 487, 593, 595), (487, 488, 592, 593), (600, 603, 609, 606), (602, 601, 607, 608), (592, 594, 600, 598), (596, 595, 601, 602), (594, 597, 603, 600), (595, 593, 599, 601), (604, 606, 612, 610), (609, 608, 614, 615), (601, 599, 605, 607), (599, 598, 604, 605), (603, 602, 608, 609), (598, 600, 606, 604), (614, 613, 611, 610), (615, 614, 610, 612), (608, 607, 613, 614), (606, 609, 615, 612), (607, 605, 611, 613), (605, 604, 610, 611), (616, 618, 624, 622), (621, 620, 626, 627), (495, 496, 616, 617), (497, 539, 621, 618), (533, 495, 617, 619), (496, 497, 618, 616), (624, 627, 633, 630), (626, 625, 631, 632), (620, 619, 625, 626), (618, 621, 627, 624), (619, 617, 623, 625), (617, 616, 622, 623), (628, 630, 636, 634), (633, 632, 638, 639), (625, 623, 629, 631), (623, 622, 628, 629), (627, 626, 632, 633), (622, 624, 630, 628), (638, 637, 635, 634), (639, 638, 634, 636), (632, 631, 637, 638), (630, 633, 639, 636), (631, 629, 635, 637), (629, 628, 634, 635), (62, 671, 640, 0), (60, 670, 671, 62), (58, 669, 670, 60), (56, 668, 669, 58), (54, 667, 668, 56), (52, 666, 667, 54), (50, 665, 666, 52), (48, 664, 665, 50), (46, 663, 664, 48), (44, 662, 663, 46), (42, 661, 662, 44), (40, 660, 661, 42), (38, 659, 660, 40), (36, 658, 659, 38), (34, 657, 658, 36), (32, 656, 657, 34), (30, 655, 656, 32), (28, 654, 655, 30), (26, 653, 654, 28), (24, 652, 653, 26), (22, 651, 652, 24), (20, 650, 651, 22), (18, 649, 650, 20), (16, 648, 649, 18), (14, 647, 648, 16), (12, 646, 647, 14), (10, 645, 646, 12), (8, 644, 645, 10), (6, 643, 644, 8), (4, 642, 643, 6), (2, 641, 642, 4), (0, 640, 641, 2), (677, 676, 682, 683), (673, 672, 678, 679), (17, 19, 674, 672), (648, 647, 675, 676), (15, 17, 672, 673), (649, 648, 676, 677), (680, 683, 689, 686), (682, 681, 687, 688), (672, 674, 680, 678), (676, 675, 681, 682), (674, 677, 683, 680), (675, 673, 679, 681), (684, 686, 692, 690), (689, 688, 694, 695), (681, 679, 685, 687), (679, 678, 684, 685), (683, 682, 688, 689), (678, 680, 686, 684), (692, 695, 701, 698), (694, 693, 699, 700), (688, 687, 693, 694), (686, 689, 695, 692), (687, 685, 691, 693), (685, 684, 690, 691), (699, 697, 696, 700), (700, 696, 698, 701), (693, 691, 697, 699), (691, 690, 696, 697), (695, 694, 700, 701), (690, 692, 698, 696), (706, 705, 711, 712), (702, 704, 710, 708), (49, 51, 704, 702), (664, 663, 705, 706), (51, 665, 707, 704), (663, 47, 703, 705), (709, 708, 714, 715), (711, 709, 715, 717), (704, 707, 713, 710), (705, 703, 709, 711), (703, 702, 708, 709), (707, 706, 712, 713), (718, 717, 723, 724), (714, 716, 722, 720), (713, 712, 718, 719), (708, 710, 716, 714), (712, 711, 717, 718), (710, 713, 719, 716), (723, 721, 720, 724), (724, 720, 722, 725), (716, 719, 725, 722), (717, 715, 721, 723), (715, 714, 720, 721), (719, 718, 724, 725), (289, 290, 291, 292, 293, 294, 295, 296, 297, 298, 299, 300, 301, 302, 303, 304, 305, 306, 307, 308, 309, 310, 311, 312, 313, 314, 315, 316, 317, 318, 319, 288), (3, 1, 63, 61, 59, 57, 55, 53, 51, 49, 47, 45, 43, 41, 39, 37, 35, 33, 31, 29, 27, 25, 23, 21, 19, 17, 15, 13, 11, 9, 7, 5)])
_uv = me_cylinder.uv_layers.new(name='UVMap')
_uv.uv.foreach_set('vector', [0.6478, 0.006052, 0.6485, 0.002894, 0.6518, 0.003573, 0.6512, 0.006731, 0.6512, 0.006731, 0.6518, 0.003573, 0.6551, 0.004181, 0.6544, 0.007338, 0.6544, 0.007338, 0.6551, 0.004181, 0.6581, 0.004693, 0.6574, 0.00785, 0.6574, 0.00785, 0.6581, 0.004693, 0.6607, 0.00509, 0.6601, 0.008248, 0.6601, 0.008248, 0.6607, 0.00509, 0.6629, 0.005357, 0.6622, 0.008515, 0.7963, 0.002445, 0.7971, 4.652e-05, 0.8003, 2.145e-08, 0.7995, 0.002398, 0.7995, 0.002398, 0.8003, 2.145e-08, 0.8036, 0.0004042, 0.8028, 0.002802, 0.6469, 0.8766, 0.6437, 0.8766, 0.6441, 0.8427, 0.6473, 0.8427, 0.513, 0.8798, 0.5098, 0.8798, 0.5094, 0.8459, 0.5126, 0.8459, 0.8093, 0.004884, 0.8101, 0.002486, 0.813, 0.004083, 0.8123, 0.006481, 0.8123, 0.006481, 0.813, 0.004083, 0.8156, 0.005974, 0.8149, 0.008372, 0.0006945, 0.009178, 6.8e-08, 0.006035, 0.002122, 0.005302, 0.002817, 0.008445, 0.002817, 0.008445, 0.002122, 0.005302, 0.004711, 0.004515, 0.005406, 0.007658, 0.005406, 0.007658, 0.004711, 0.004515, 0.007667, 0.003705, 0.008362, 0.006847, 0.008362, 0.006847, 0.007667, 0.003705, 0.01088, 0.002901, 0.01157, 0.006044, 0.01157, 0.006044, 0.01088, 0.002901, 0.01422, 0.002136, 0.01491, 0.005278, 0.01491, 0.005278, 0.01422, 0.002136, 0.01756, 0.001438, 0.01825, 0.004581, 0.01825, 0.004581, 0.01756, 0.001438, 0.02077, 0.0008349, 0.02147, 0.003978, 0.02147, 0.003978, 0.02077, 0.0008349, 0.02374, 0.0003493, 0.02443, 0.003492, 0.02443, 0.003492, 0.02374, 0.0003493, 0.02634, -1.064e-08, 0.02703, 0.003143, 0.4965, 0.003203, 0.497, -2.504e-08, 0.4996, 0.000401, 0.4992, 0.003604, 0.4992, 0.003604, 0.4996, 0.000401, 0.5026, 0.0008452, 0.5022, 0.004048, 0.5022, 0.004048, 0.5026, 0.0008452, 0.5059, 0.001316, 0.5054, 0.004518, 0.4781, 0.7888, 0.4749, 0.7897, 0.4673, 0.7658, 0.4706, 0.7648, 0.8812, 0.6631, 0.8778, 0.6628, 0.8778, 0.632, 0.8812, 0.6322, 0.5122, 0.005465, 0.5127, 0.002262, 0.5159, 0.002702, 0.5155, 0.005904, 0.5155, 0.005904, 0.5159, 0.002702, 0.5189, 0.003096, 0.5185, 0.006299, 0.5185, 0.006299, 0.5189, 0.003096, 0.5215, 0.00343, 0.5211, 0.006633, 0.6358, 0.003158, 0.6364, -1.777e-08, 0.639, 0.0006936, 0.6383, 0.003851, 0.6383, 0.003851, 0.639, 0.0006936, 0.6419, 0.001426, 0.6413, 0.004584, 0.6413, 0.004584, 0.6419, 0.001426, 0.6451, 0.002169, 0.6445, 0.005327, 0.6445, 0.005327, 0.6451, 0.002169, 0.6485, 0.002894, 0.6478, 0.006052, 0.5497, 0.5226, 0.5524, 0.523, 0.5498, 0.5333, 0.5466, 0.5346, 0.8232, 0.1701, 0.8259, 0.1682, 0.9883, 0.3678, 0.9856, 0.3697, 0.8219, 0.147, 0.8211, 0.144, 0.8358, 0.1594, 0.8337, 0.1617, 0.1424, 0.5152, 0.144, 0.5152, 0.1289, 0.5488, 0.126, 0.5481, 0.5336, 0.5193, 0.5368, 0.5201, 0.5358, 0.5414, 0.534, 0.5432, 0.8197, 0.1601, 0.821, 0.1569, 0.8259, 0.1682, 0.8232, 0.1701, 0.1314, 0.5169, 0.1347, 0.5163, 0.1167, 0.5444, 0.1137, 0.5428, 0.4425, 0.528, 0.4454, 0.5284, 0.4339, 0.556, 0.4306, 0.5567, 0.5524, 0.523, 0.5546, 0.5232, 0.5529, 0.5323, 0.5498, 0.5333, 0.8211, 0.144, 0.8198, 0.1414, 0.8376, 0.1573, 0.8358, 0.1594, 0.4292, 0.5261, 0.4324, 0.5266, 0.4218, 0.5561, 0.4196, 0.5551, 0.5401, 0.5208, 0.5435, 0.5215, 0.5406, 0.5378, 0.538, 0.5396, 0.5368, 0.5201, 0.5401, 0.5208, 0.538, 0.5396, 0.5358, 0.5414, 0.821, 0.1569, 0.8219, 0.1536, 0.8286, 0.1662, 0.8259, 0.1682, 0.1347, 0.5163, 0.1376, 0.5158, 0.1198, 0.5459, 0.1167, 0.5444, 0.4454, 0.5284, 0.4481, 0.5287, 0.4371, 0.555, 0.4339, 0.556, 0.5546, 0.5232, 0.5562, 0.5234, 0.5558, 0.5317, 0.5529, 0.5323, 0.1216, 0.5191, 0.1248, 0.5183, 0.1088, 0.5393, 0.1069, 0.5376, 0.4324, 0.5266, 0.4358, 0.5271, 0.4244, 0.5567, 0.4218, 0.5561, 0.5435, 0.5215, 0.5467, 0.5221, 0.5435, 0.5361, 0.5406, 0.5378, 0.8219, 0.1536, 0.8222, 0.1503, 0.8313, 0.1639, 0.8286, 0.1662, 0.1376, 0.5158, 0.1402, 0.5154, 0.1229, 0.5471, 0.1198, 0.5459, 0.4481, 0.5287, 0.4502, 0.529, 0.4402, 0.5535, 0.4371, 0.555, 0.8156, 0.1655, 0.8178, 0.163, 0.8206, 0.1716, 0.8183, 0.1728, 0.1248, 0.5183, 0.1281, 0.5176, 0.1111, 0.5411, 0.1088, 0.5393, 0.4358, 0.5271, 0.4392, 0.5275, 0.4274, 0.5569, 0.4244, 0.5567, 0.5467, 0.5221, 0.5497, 0.5226, 0.5466, 0.5346, 0.5435, 0.5361, 0.8222, 0.1503, 0.8219, 0.147, 0.8337, 0.1617, 0.8313, 0.1639, 0.1402, 0.5154, 0.1424, 0.5152, 0.126, 0.5481, 0.1229, 0.5471, 0.5307, 0.5186, 0.5336, 0.5193, 0.534, 0.5432, 0.5328, 0.5449, 0.8178, 0.163, 0.8197, 0.1601, 0.8232, 0.1701, 0.8206, 0.1716, 0.1281, 0.5176, 0.1314, 0.5169, 0.1137, 0.5428, 0.1111, 0.5411, 0.4392, 0.5275, 0.4425, 0.528, 0.4306, 0.5567, 0.4274, 0.5569, 1.989e-09, 0.8917, 0.0006007, 0.8883, 0.001779, 0.8852, 0.003489, 0.8823, 0.005667, 0.8798, 0.008227, 0.8779, 0.01107, 0.8766, 0.01409, 0.8759, 0.01717, 0.8758, 0.02019, 0.8765, 0.02303, 0.8778, 0.02559, 0.8797, 0.02777, 0.8821, 0.02948, 0.8849, 0.03066, 0.8881, 0.03126, 0.8914, 0.03126, 0.8949, 0.03066, 0.8982, 0.02948, 0.9014, 0.02777, 0.9043, 0.02559, 0.9068, 0.02303, 0.9087, 0.02019, 0.91, 0.01717, 0.9107, 0.01409, 0.9108, 0.01107, 0.9101, 0.008227, 0.9088, 0.005667, 0.9069, 0.003489, 0.9045, 0.001779, 0.9017, 0.0006007, 0.8985, 1.804e-09, 0.8951, 0.736, 0.6338, 0.7393, 0.6332, 0.7393, 0.8558, 0.736, 0.8564, 0.8259, 0.1682, 0.8286, 0.1662, 0.991, 0.3658, 0.9883, 0.3678, 0.7393, 0.6332, 0.7427, 0.6329, 0.7427, 0.8555, 0.7393, 0.8558, 0.8286, 0.1662, 0.8313, 0.1639, 0.9937, 0.3636, 0.991, 0.3658, 0.7427, 0.6329, 0.7461, 0.633, 0.7461, 0.8557, 0.7427, 0.8555, 0.8313, 0.1639, 0.8337, 0.1617, 0.9961, 0.3613, 0.9937, 0.3636, 0.7461, 0.633, 0.7494, 0.6335, 0.7494, 0.8561, 0.7461, 0.8557, 0.8337, 0.1617, 0.8358, 0.1594, 0.9982, 0.3591, 0.9961, 0.3613, 0.4306, 0.5567, 0.4339, 0.556, 0.5099, 0.758, 0.5066, 0.7587, 0.8358, 0.1594, 0.8376, 0.1573, 1.0, 0.3569, 0.9982, 0.3591, 0.538, 0.5396, 0.5406, 0.5378, 0.6478, 0.7632, 0.6451, 0.765, 0.4339, 0.556, 0.4371, 0.555, 0.5131, 0.757, 0.5099, 0.758, 0.1069, 0.5376, 0.1088, 0.5393, 0.001835, 0.7686, -1.919e-08, 0.7669, 0.5406, 0.5378, 0.5435, 0.5361, 0.6507, 0.7616, 0.6478, 0.7632, 0.4371, 0.555, 0.4402, 0.5535, 0.5162, 0.7555, 0.5131, 0.757, 0.1088, 0.5393, 0.1111, 0.5411, 0.004134, 0.7703, 0.001835, 0.7686, 0.5435, 0.5361, 0.5466, 0.5346, 0.6538, 0.7601, 0.6507, 0.7616, 0.4402, 0.5535, 0.4431, 0.5518, 0.5191, 0.7538, 0.5162, 0.7555, 0.1111, 0.5411, 0.1137, 0.5428, 0.006807, 0.772, 0.004134, 0.7703, 0.5466, 0.5346, 0.5498, 0.5333, 0.6569, 0.7588, 0.6538, 0.7601, 0.4431, 0.5518, 0.4455, 0.5498, 0.5215, 0.7518, 0.5191, 0.7538, 0.1137, 0.5428, 0.1167, 0.5444, 0.009754, 0.7737, 0.006807, 0.772, 0.5498, 0.5333, 0.5529, 0.5323, 0.66, 0.7578, 0.6569, 0.7588, 0.5358, 0.5414, 0.538, 0.5396, 0.6451, 0.765, 0.6429, 0.7668, 0.1167, 0.5444, 0.1198, 0.5459, 0.01286, 0.7751, 0.009754, 0.7737, 0.5529, 0.5323, 0.5558, 0.5317, 0.6629, 0.7571, 0.66, 0.7578, 0.1198, 0.5459, 0.1229, 0.5471, 0.016, 0.7764, 0.01286, 0.7751, 0.8183, 0.1728, 0.8206, 0.1716, 0.983, 0.3712, 0.9807, 0.3724, 0.1229, 0.5471, 0.126, 0.5481, 0.01907, 0.7774, 0.016, 0.7764, 0.8206, 0.1716, 0.8232, 0.1701, 0.9856, 0.3697, 0.983, 0.3712, 0.126, 0.5481, 0.1289, 0.5488, 0.02193, 0.7781, 0.01907, 0.7774, 0.7327, 0.6418, 0.7346, 0.6429, 0.7165, 0.6691, 0.7131, 0.6695, 0.8302, 0.3762, 0.8323, 0.3746, 0.8368, 0.4152, 0.8334, 0.4156, 0.8641, 0.3792, 0.8665, 0.3771, 0.8626, 0.3968, 0.8591, 0.3966, 0.6865, 0.6395, 0.6891, 0.6416, 0.6743, 0.6547, 0.671, 0.6549, 0.7186, 0.6344, 0.7217, 0.636, 0.7008, 0.6674, 0.6987, 0.666, 0.8178, 0.387, 0.8202, 0.3848, 0.8207, 0.4143, 0.8183, 0.4134, 0.6956, 0.6463, 0.6971, 0.6471, 0.6873, 0.6562, 0.6844, 0.6555, 0.7303, 0.6406, 0.7327, 0.6418, 0.7131, 0.6695, 0.7097, 0.6695, 0.8279, 0.3781, 0.8302, 0.3762, 0.8334, 0.4156, 0.83, 0.4156, 0.8614, 0.3811, 0.8641, 0.3792, 0.8591, 0.3966, 0.8558, 0.3964, 0.6813, 0.6351, 0.6839, 0.6373, 0.6679, 0.6555, 0.6652, 0.6562, 0.6839, 0.6373, 0.6865, 0.6395, 0.671, 0.6549, 0.6679, 0.6555, 0.7157, 0.6329, 0.7186, 0.6344, 0.6987, 0.666, 0.6971, 0.6644, 0.8156, 0.3891, 0.8178, 0.387, 0.8183, 0.4134, 0.8165, 0.4123, 0.6938, 0.645, 0.6956, 0.6463, 0.6844, 0.6555, 0.6811, 0.6549, 0.7276, 0.6391, 0.7303, 0.6406, 0.7097, 0.6695, 0.7065, 0.6692, 0.8254, 0.3803, 0.8279, 0.3781, 0.83, 0.4156, 0.8266, 0.4154, 0.8583, 0.3826, 0.8614, 0.3811, 0.8558, 0.3964, 0.8526, 0.3962, 0.6789, 0.6329, 0.6813, 0.6351, 0.6652, 0.6562, 0.6629, 0.6572, 0.834, 0.3733, 0.8354, 0.3724, 0.8429, 0.4138, 0.84, 0.4146, 0.8684, 0.3748, 0.8698, 0.3724, 0.8691, 0.3973, 0.8659, 0.397, 0.6916, 0.6434, 0.6938, 0.645, 0.6811, 0.6549, 0.6777, 0.6547, 0.7247, 0.6376, 0.7276, 0.6391, 0.7065, 0.6692, 0.7035, 0.6685, 0.8228, 0.3825, 0.8254, 0.3803, 0.8266, 0.4154, 0.8235, 0.415, 0.8551, 0.3838, 0.8583, 0.3826, 0.8526, 0.3962, 0.8498, 0.3961, 0.7346, 0.6429, 0.736, 0.6437, 0.7198, 0.6683, 0.7165, 0.6691, 0.8323, 0.3746, 0.834, 0.3733, 0.84, 0.4146, 0.8368, 0.4152, 0.8665, 0.3771, 0.8684, 0.3748, 0.8659, 0.397, 0.8626, 0.3968, 0.6891, 0.6416, 0.6916, 0.6434, 0.6777, 0.6547, 0.6743, 0.6547, 0.7217, 0.636, 0.7247, 0.6376, 0.7035, 0.6685, 0.7008, 0.6674, 0.8202, 0.3848, 0.8228, 0.3825, 0.8235, 0.415, 0.8207, 0.4143, 0.8518, 0.3845, 0.8551, 0.3838, 0.8498, 0.3961, 0.8474, 0.396, 0.8266, 0.4154, 0.83, 0.4156, 0.8249, 0.6636, 0.8216, 0.6634, 0.7198, 0.6683, 0.7229, 0.6672, 0.736, 0.8745, 0.733, 0.8756, 0.6777, 0.6547, 0.6811, 0.6549, 0.6883, 0.903, 0.6849, 0.9028, 0.8235, 0.415, 0.8266, 0.4154, 0.8216, 0.6634, 0.8184, 0.6629, 0.7165, 0.6691, 0.7198, 0.6683, 0.733, 0.8756, 0.7297, 0.8764, 0.6743, 0.6547, 0.6777, 0.6547, 0.6849, 0.9028, 0.6814, 0.9028, 0.8207, 0.4143, 0.8235, 0.415, 0.8184, 0.6629, 0.8156, 0.6622, 0.7131, 0.6695, 0.7165, 0.6691, 0.7297, 0.8764, 0.7263, 0.8768, 0.671, 0.6549, 0.6743, 0.6547, 0.6814, 0.9028, 0.6781, 0.903, 0.872, 0.3975, 0.8744, 0.3977, 0.872, 0.6614, 0.8696, 0.6612, 0.7097, 0.6695, 0.7131, 0.6695, 0.7263, 0.8768, 0.7229, 0.8769, 0.6679, 0.6555, 0.671, 0.6549, 0.6781, 0.903, 0.6751, 0.9035, 0.8691, 0.3973, 0.872, 0.3975, 0.8696, 0.6612, 0.8667, 0.661, 0.7065, 0.6692, 0.7097, 0.6695, 0.7229, 0.8769, 0.7196, 0.8765, 0.8659, 0.397, 0.8691, 0.3973, 0.8667, 0.661, 0.8635, 0.6607, 0.7035, 0.6685, 0.7065, 0.6692, 0.7196, 0.8765, 0.7166, 0.8758, 0.8626, 0.3968, 0.8659, 0.397, 0.8635, 0.6607, 0.8602, 0.6605, 0.7008, 0.6674, 0.7035, 0.6685, 0.7166, 0.8758, 0.714, 0.8747, 0.8591, 0.3966, 0.8626, 0.3968, 0.8602, 0.6605, 0.8567, 0.6603, 0.8454, 0.4128, 0.8474, 0.4116, 0.8423, 0.6596, 0.8403, 0.6607, 0.8558, 0.3964, 0.8591, 0.3966, 0.8567, 0.6603, 0.8534, 0.6601, 0.8429, 0.4138, 0.8454, 0.4128, 0.8403, 0.6607, 0.8378, 0.6618, 0.8526, 0.3962, 0.8558, 0.3964, 0.8534, 0.6601, 0.8502, 0.6599, 0.84, 0.4146, 0.8429, 0.4138, 0.8378, 0.6618, 0.8349, 0.6626, 0.8498, 0.3961, 0.8526, 0.3962, 0.8502, 0.6599, 0.8474, 0.6598, 0.8368, 0.4152, 0.84, 0.4146, 0.8349, 0.6626, 0.8317, 0.6632, 0.6873, 0.6562, 0.6899, 0.6572, 0.6971, 0.9052, 0.6945, 0.9043, 0.8334, 0.4156, 0.8368, 0.4152, 0.8317, 0.6632, 0.8284, 0.6635, 0.6844, 0.6555, 0.6873, 0.6562, 0.6945, 0.9043, 0.6915, 0.9035, 0.83, 0.4156, 0.8334, 0.4156, 0.8284, 0.6635, 0.8249, 0.6636, 0.6652, 0.6562, 0.6679, 0.6555, 0.6751, 0.9035, 0.6723, 0.9043, 0.6811, 0.6549, 0.6844, 0.6555, 0.6915, 0.9035, 0.6883, 0.903, 0.5497, 0.5226, 0.5524, 0.523, 0.5458, 0.5635, 0.5429, 0.5645, 0.116, 0.5207, 0.1186, 0.5199, 0.1221, 0.5434, 0.1198, 0.5455, 0.4262, 0.5257, 0.4292, 0.5261, 0.4187, 0.5543, 0.4168, 0.552, 0.5336, 0.5193, 0.5368, 0.5201, 0.5296, 0.5636, 0.5265, 0.5622, 0.6806, 0.3946, 0.6838, 0.3958, 0.6835, 0.4203, 0.6806, 0.421, 0.1314, 0.5169, 0.1347, 0.5163, 0.1379, 0.5387, 0.1345, 0.5387, 0.4425, 0.528, 0.4454, 0.5284, 0.4295, 0.5667, 0.4275, 0.5644, 0.6679, 0.3939, 0.6708, 0.3934, 0.6715, 0.4253, 0.6688, 0.4273, 0.1186, 0.5199, 0.1216, 0.5191, 0.1248, 0.5416, 0.1221, 0.5434, 0.4292, 0.5261, 0.4324, 0.5266, 0.4209, 0.5568, 0.4187, 0.5543, 0.5401, 0.5208, 0.5435, 0.5215, 0.5363, 0.565, 0.5329, 0.5646, 0.5368, 0.5201, 0.5401, 0.5208, 0.5329, 0.5646, 0.5296, 0.5636, 0.821, 0.1569, 0.8219, 0.1536, 0.8425, 0.1556, 0.8432, 0.1587, 0.1347, 0.5163, 0.1376, 0.5158, 0.1411, 0.5392, 0.1379, 0.5387, 0.4454, 0.5284, 0.4481, 0.5287, 0.4312, 0.5687, 0.4295, 0.5667, 0.6708, 0.3934, 0.674, 0.3933, 0.6745, 0.4235, 0.6715, 0.4253, 0.1216, 0.5191, 0.1248, 0.5183, 0.1279, 0.5401, 0.1248, 0.5416, 0.4324, 0.5266, 0.4358, 0.5271, 0.4231, 0.5594, 0.4209, 0.5568, 0.5435, 0.5215, 0.5467, 0.5221, 0.5396, 0.565, 0.5363, 0.565, 0.8219, 0.1536, 0.8222, 0.1503, 0.8413, 0.1525, 0.8425, 0.1556, 0.1376, 0.5158, 0.1402, 0.5154, 0.144, 0.5402, 0.1411, 0.5392, 0.5281, 0.5179, 0.5307, 0.5186, 0.5238, 0.5605, 0.5215, 0.5584, 0.674, 0.3933, 0.6773, 0.3937, 0.6775, 0.4221, 0.6745, 0.4235, 0.1248, 0.5183, 0.1281, 0.5176, 0.1312, 0.5392, 0.1279, 0.5401, 0.4358, 0.5271, 0.4392, 0.5275, 0.4254, 0.562, 0.4231, 0.5594, 0.5467, 0.5221, 0.5497, 0.5226, 0.5429, 0.5645, 0.5396, 0.565, 0.8222, 0.1503, 0.8219, 0.147, 0.8398, 0.1494, 0.8413, 0.1525, 0.4235, 0.5253, 0.4262, 0.5257, 0.4168, 0.552, 0.415, 0.5499, 0.5307, 0.5186, 0.5336, 0.5193, 0.5265, 0.5622, 0.5238, 0.5605, 0.6773, 0.3937, 0.6806, 0.3946, 0.6806, 0.421, 0.6775, 0.4221, 0.1281, 0.5176, 0.1314, 0.5169, 0.1345, 0.5387, 0.1312, 0.5392, 0.4392, 0.5275, 0.4425, 0.528, 0.4275, 0.5644, 0.4254, 0.562, 0.415, 0.5499, 0.4168, 0.552, 0.2094, 0.6903, 0.2077, 0.6883, 0.6775, 0.4221, 0.6806, 0.421, 0.8127, 0.62, 0.8096, 0.6211, 0.4168, 0.552, 0.4187, 0.5543, 0.2114, 0.6926, 0.2094, 0.6903, 0.6806, 0.421, 0.6835, 0.4203, 0.8156, 0.6193, 0.8127, 0.62, 0.4187, 0.5543, 0.4209, 0.5568, 0.2136, 0.6951, 0.2114, 0.6926, 0.8432, 0.1587, 0.8425, 0.1556, 0.9993, 0.01659, 1.0, 0.01969, 0.4209, 0.5568, 0.4231, 0.5594, 0.2158, 0.6977, 0.2136, 0.6951, 0.8425, 0.1556, 0.8413, 0.1525, 0.9981, 0.01345, 0.9993, 0.01659, 0.4231, 0.5594, 0.4254, 0.562, 0.218, 0.7003, 0.2158, 0.6977, 0.8413, 0.1525, 0.8398, 0.1494, 0.9966, 0.01038, 0.9981, 0.01345, 0.4254, 0.562, 0.4275, 0.5644, 0.2202, 0.7028, 0.218, 0.7003, 0.8398, 0.1494, 0.8379, 0.1465, 0.9947, 0.007511, 0.9966, 0.01038, 0.4275, 0.5644, 0.4295, 0.5667, 0.2221, 0.705, 0.2202, 0.7028, 0.8379, 0.1465, 0.8358, 0.144, 0.9926, 0.004948, 0.9947, 0.007511, 0.774, 0.8305, 0.7706, 0.8303, 0.7616, 0.6614, 0.7649, 0.6616, 0.4295, 0.5667, 0.4312, 0.5687, 0.2239, 0.707, 0.2221, 0.705, 0.8358, 0.144, 0.8335, 0.1418, 0.9903, 0.00279, 0.9926, 0.004948, 0.6629, 0.4339, 0.6644, 0.4317, 0.7965, 0.6307, 0.795, 0.6329, 0.4312, 0.5687, 0.4326, 0.5703, 0.2253, 0.7086, 0.2239, 0.707, 0.8335, 0.1418, 0.8312, 0.1401, 0.988, 0.001119, 0.9903, 0.00279, 0.6644, 0.4317, 0.6664, 0.4294, 0.7985, 0.6285, 0.7965, 0.6307, 0.7838, 0.8279, 0.7807, 0.8293, 0.7716, 0.6603, 0.7747, 0.6589, 0.8312, 0.1401, 0.8289, 0.139, 0.9856, -3.36e-08, 0.988, 0.001119, 0.6664, 0.4294, 0.6688, 0.4273, 0.8009, 0.6263, 0.7985, 0.6285, 0.7807, 0.8293, 0.7773, 0.8302, 0.7683, 0.6612, 0.7716, 0.6603, 0.1345, 0.5387, 0.1379, 0.5387, 0.2051, 0.6735, 0.2018, 0.6735, 0.6688, 0.4273, 0.6715, 0.4253, 0.8036, 0.6243, 0.8009, 0.6263, 0.7773, 0.8302, 0.774, 0.8305, 0.7649, 0.6616, 0.7683, 0.6612, 0.4125, 0.547, 0.4135, 0.5482, 0.2062, 0.6866, 0.2051, 0.6853, 0.6715, 0.4253, 0.6745, 0.4235, 0.8066, 0.6226, 0.8036, 0.6243, 0.4135, 0.5482, 0.415, 0.5499, 0.2077, 0.6883, 0.2062, 0.6866, 0.6745, 0.4235, 0.6775, 0.4221, 0.8096, 0.6211, 0.8066, 0.6226, 0.7649, 0.6616, 0.7616, 0.6614, 0.7585, 0.6607, 0.7557, 0.6594, 0.7533, 0.6577, 0.7514, 0.6556, 0.7501, 0.6531, 0.7494, 0.6505, 0.7495, 0.6477, 0.7501, 0.6449, 0.7514, 0.6422, 0.7533, 0.6397, 0.7557, 0.6374, 0.7585, 0.6356, 0.7616, 0.6342, 0.7649, 0.6333, 0.7683, 0.6329, 0.7716, 0.6331, 0.7748, 0.6339, 0.7776, 0.6351, 0.7799, 0.6368, 0.7818, 0.6389, 0.7831, 0.6414, 0.7838, 0.644, 0.7838, 0.6468, 0.7831, 0.6496, 0.7818, 0.6523, 0.7799, 0.6548, 0.7775, 0.6571, 0.7747, 0.6589, 0.7716, 0.6603, 0.7683, 0.6612, 0.1013, 0.8888, 0.09952, 0.8859, 0.09831, 0.8827, 0.0977, 0.8793, 0.0977, 0.8759, 0.09831, 0.8725, 0.09952, 0.8694, 0.1013, 0.8665, 0.1035, 0.8641, 0.1061, 0.8622, 0.1091, 0.8609, 0.1122, 0.8603, 0.1153, 0.8603, 0.1184, 0.861, 0.1213, 0.8624, 0.124, 0.8643, 0.1262, 0.8668, 0.1279, 0.8696, 0.1292, 0.8728, 0.1298, 0.8762, 0.1298, 0.8796, 0.1292, 0.883, 0.1279, 0.8862, 0.1262, 0.889, 0.124, 0.8914, 0.1213, 0.8933, 0.1184, 0.8946, 0.1153, 0.8952, 0.1122, 0.8952, 0.1091, 0.8945, 0.1061, 0.8931, 0.1035, 0.8912, 0.736, 0.6329, 0.736, 0.6329, 0.736, 0.6329, 0.736, 0.6329, 0.5599, 0.8204, 0.5599, 0.8238, 0.5286, 0.8269, 0.5286, 0.8173, 0.736, 0.6329, 0.736, 0.6329, 0.736, 0.6329, 0.736, 0.6329, 0.736, 0.6329, 0.736, 0.6329, 0.736, 0.6329, 0.736, 0.6329, 0.736, 0.6329, 0.736, 0.6329, 0.736, 0.6329, 0.736, 0.6329, 0.736, 0.6329, 0.736, 0.6329, 0.736, 0.6329, 0.736, 0.6329, 0.736, 0.6329, 0.736, 0.6329, 0.736, 0.6329, 0.736, 0.6329, 0.736, 0.6329, 0.736, 0.6329, 0.736, 0.6329, 0.736, 0.6329, 0.736, 0.6329, 0.736, 0.6329, 0.736, 0.6329, 0.736, 0.6329, 0.736, 0.6329, 0.736, 0.6329, 0.736, 0.6329, 0.736, 0.6329, 0.736, 0.6329, 0.736, 0.6329, 0.736, 0.6329, 0.736, 0.6329, 0.736, 0.6329, 0.736, 0.6329, 0.736, 0.6329, 0.736, 0.6329, 0.736, 0.6329, 0.736, 0.6329, 0.736, 0.6329, 0.736, 0.6329, 0.736, 0.6329, 0.736, 0.6329, 0.736, 0.6329, 0.736, 0.6329, 0.736, 0.6329, 0.736, 0.6329, 0.736, 0.6329, 0.736, 0.6329, 0.736, 0.6329, 0.736, 0.6329, 0.736, 0.6329, 0.736, 0.6329, 0.736, 0.6329, 0.736, 0.6329, 0.736, 0.6329, 0.736, 0.6329, 0.736, 0.6329, 0.736, 0.6329, 0.736, 0.6329, 0.736, 0.6329, 0.736, 0.6329, 0.736, 0.6329, 0.736, 0.6329, 0.736, 0.6329, 0.736, 0.6329, 0.736, 0.6329, 0.736, 0.6329, 0.736, 0.6329, 0.736, 0.6329, 0.736, 0.6329, 0.736, 0.6329, 0.736, 0.6329, 0.736, 0.6329, 0.736, 0.6329, 0.736, 0.6329, 0.736, 0.6329, 0.736, 0.6329, 0.736, 0.6329, 0.736, 0.6329, 0.736, 0.6329, 0.736, 0.6329, 0.736, 0.6329, 0.736, 0.6329, 0.736, 0.6329, 0.736, 0.6329, 0.736, 0.6329, 0.736, 0.6329, 0.736, 0.6329, 0.736, 0.6329, 0.736, 0.6329, 0.736, 0.6329, 0.736, 0.6329, 0.736, 0.6329, 0.736, 0.6329, 0.736, 0.6329, 0.736, 0.6329, 0.736, 0.6329, 0.736, 0.6329, 0.736, 0.6329, 0.736, 0.6329, 0.736, 0.6329, 0.736, 0.6329, 0.736, 0.6329, 0.736, 0.6329, 0.736, 0.6329, 0.736, 0.6329, 0.736, 0.6329, 0.736, 0.6329, 0.736, 0.6329, 0.736, 0.6329, 0.736, 0.6329, 0.736, 0.6329, 0.736, 0.6329, 0.736, 0.6329, 0.736, 0.6329, 0.736, 0.6329, 0.736, 0.6329, 0.736, 0.6329, 0.736, 0.6329, 0.736, 0.6329, 0.5197, 0.7679, 0.5197, 0.7587, 0.5199, 0.7593, 0.5199, 0.7685, 0.5908, 0.8332, 0.5927, 0.8303, 0.6204, 0.8452, 0.6151, 0.8532, 0.594, 0.817, 0.5927, 0.8138, 0.6204, 0.7989, 0.6241, 0.8078, 0.5605, 0.817, 0.5599, 0.8204, 0.5286, 0.8173, 0.5304, 0.8078, 0.5884, 0.8356, 0.5908, 0.8332, 0.6151, 0.8532, 0.6083, 0.86, 0.5947, 0.8204, 0.594, 0.817, 0.6241, 0.8078, 0.626, 0.8173, 0.5619, 0.8138, 0.5605, 0.817, 0.5304, 0.8078, 0.5341, 0.7989, 0.5855, 0.8375, 0.5884, 0.8356, 0.6083, 0.86, 0.6003, 0.8654, 0.5638, 0.811, 0.5619, 0.8138, 0.5341, 0.7989, 0.5394, 0.7909, 0.5823, 0.8389, 0.5855, 0.8375, 0.6003, 0.8654, 0.5915, 0.869, 0.5662, 0.8085, 0.5638, 0.811, 0.5394, 0.7909, 0.5462, 0.7841, 0.579, 0.8395, 0.5823, 0.8389, 0.5915, 0.869, 0.5821, 0.8709, 0.569, 0.8066, 0.5662, 0.8085, 0.5462, 0.7841, 0.5542, 0.7788, 0.5756, 0.8395, 0.579, 0.8395, 0.5821, 0.8709, 0.5725, 0.8709, 0.5722, 0.8053, 0.569, 0.8066, 0.5542, 0.7788, 0.5631, 0.7751, 0.5722, 0.8389, 0.5756, 0.8395, 0.5725, 0.8709, 0.5631, 0.869, 0.5756, 0.8046, 0.5722, 0.8053, 0.5631, 0.7751, 0.5725, 0.7732, 0.569, 0.8375, 0.5722, 0.8389, 0.5631, 0.869, 0.5542, 0.8654, 0.579, 0.8046, 0.5756, 0.8046, 0.5725, 0.7732, 0.5821, 0.7732, 0.5662, 0.8356, 0.569, 0.8375, 0.5542, 0.8654, 0.5462, 0.86, 0.5823, 0.8053, 0.579, 0.8046, 0.5821, 0.7732, 0.5915, 0.7751, 0.5638, 0.8332, 0.5662, 0.8356, 0.5462, 0.86, 0.5394, 0.8532, 0.5855, 0.8066, 0.5823, 0.8053, 0.5915, 0.7751, 0.6003, 0.7788, 0.5619, 0.8303, 0.5638, 0.8332, 0.5394, 0.8532, 0.5341, 0.8452, 0.5947, 0.8238, 0.5947, 0.8204, 0.626, 0.8173, 0.626, 0.8269, 0.5884, 0.8085, 0.5855, 0.8066, 0.6003, 0.7788, 0.6083, 0.7841, 0.5605, 0.8272, 0.5619, 0.8303, 0.5341, 0.8452, 0.5304, 0.8363, 0.594, 0.8272, 0.5947, 0.8238, 0.626, 0.8269, 0.6241, 0.8363, 0.5908, 0.811, 0.5884, 0.8085, 0.6083, 0.7841, 0.6151, 0.7909, 0.5599, 0.8238, 0.5605, 0.8272, 0.5304, 0.8363, 0.5286, 0.8269, 0.5927, 0.8303, 0.594, 0.8272, 0.6241, 0.8363, 0.6204, 0.8452, 0.5927, 0.8138, 0.5908, 0.811, 0.6151, 0.7909, 0.6204, 0.7989, 0.03456, 0.78, 0.04399, 0.7781, 0.05362, 0.7781, 0.06305, 0.78, 0.07195, 0.7836, 0.07995, 0.7889, 0.08676, 0.7957, 0.09211, 0.8037, 0.0958, 0.8125, 0.09769, 0.8219, 0.0977, 0.8315, 0.09583, 0.8408, 0.09215, 0.8497, 0.08682, 0.8576, 0.08002, 0.8644, 0.07202, 0.8697, 0.06314, 0.8734, 0.0537, 0.8752, 0.04408, 0.8752, 0.03464, 0.8734, 0.02575, 0.8697, 0.01775, 0.8644, 0.01094, 0.8576, 0.005584, 0.8497, 0.001894, 0.8408, 8.703e-06, 0.8315, 1.694e-08, 0.8219, 0.001869, 0.8125, 0.005542, 0.8037, 0.01088, 0.7957, 0.01768, 0.7889, 0.02567, 0.7836, 0.5542, 0.8654, 0.5631, 0.869, 0.5625, 0.8691, 0.5536, 0.8654, 0.5197, 0.7775, 0.5197, 0.7679, 0.5199, 0.7685, 0.5199, 0.7781, 0.5194, 0.7963, 0.5194, 0.787, 0.5196, 0.7876, 0.5197, 0.7968, 0.5197, 0.7871, 0.5197, 0.7775, 0.5199, 0.7781, 0.5199, 0.7877, 0.5194, 0.787, 0.5194, 0.7774, 0.5196, 0.778, 0.5196, 0.7876, 0.5197, 0.7963, 0.5197, 0.7871, 0.5199, 0.7877, 0.5199, 0.7968, 0.5194, 0.7774, 0.5194, 0.7679, 0.5196, 0.7684, 0.5196, 0.778, 0.09215, 0.8497, 0.09583, 0.8408, 0.0959, 0.8414, 0.09223, 0.8503, 0.5194, 0.7679, 0.5194, 0.7587, 0.5197, 0.7593, 0.5196, 0.7684, 0.08682, 0.8576, 0.09215, 0.8497, 0.09223, 0.8503, 0.08689, 0.8582, 0.7844, 0.6329, 0.7928, 0.6374, 0.7922, 0.6375, 0.7838, 0.6329, 0.8145, 0.6782, 0.8136, 0.6878, 0.813, 0.6878, 0.8139, 0.6782, 0.08002, 0.8644, 0.08682, 0.8576, 0.08689, 0.8582, 0.08009, 0.865, 0.7928, 0.6374, 0.8002, 0.6435, 0.7996, 0.6435, 0.7922, 0.6375, 0.8136, 0.6878, 0.8108, 0.697, 0.8102, 0.697, 0.813, 0.6878, 0.07202, 0.8697, 0.08002, 0.8644, 0.08009, 0.865, 0.0721, 0.8703, 0.8002, 0.6435, 0.8063, 0.651, 0.8057, 0.651, 0.7996, 0.6435, 0.8108, 0.697, 0.8063, 0.7055, 0.8057, 0.7055, 0.8102, 0.697, 0.06314, 0.8734, 0.07202, 0.8697, 0.0721, 0.8703, 0.06321, 0.874, 0.8063, 0.651, 0.8108, 0.6594, 0.8102, 0.6594, 0.8057, 0.651, 0.8063, 0.7055, 0.8002, 0.7129, 0.7996, 0.7129, 0.8057, 0.7055, 0.0537, 0.8752, 0.06314, 0.8734, 0.06321, 0.874, 0.05378, 0.8758, 0.8108, 0.6594, 0.8136, 0.6686, 0.813, 0.6686, 0.8102, 0.6594, 0.8002, 0.7129, 0.7928, 0.719, 0.7922, 0.7191, 0.7996, 0.7129, 0.04408, 0.8752, 0.0537, 0.8752, 0.05378, 0.8758, 0.04415, 0.8758, 0.8136, 0.6686, 0.8145, 0.6782, 0.8139, 0.6782, 0.813, 0.6686, 0.7928, 0.719, 0.7844, 0.7236, 0.7838, 0.7236, 0.7922, 0.7191, 0.03464, 0.8734, 0.04408, 0.8752, 0.04415, 0.8758, 0.03472, 0.874, 0.5203, 0.7587, 0.5203, 0.7676, 0.5201, 0.7681, 0.5201, 0.7592, 0.02575, 0.8697, 0.03464, 0.8734, 0.03472, 0.874, 0.02582, 0.8703, 0.5203, 0.7676, 0.5203, 0.7757, 0.5201, 0.7761, 0.5201, 0.7681, 0.6235, 0.8079, 0.6198, 0.799, 0.6255, 0.7959, 0.6296, 0.806, 0.8744, 0.4298, 0.8744, 0.4217, 0.8934, 0.4248, 0.8935, 0.4339, 0.6145, 0.8533, 0.6198, 0.8453, 0.6255, 0.8483, 0.6194, 0.8574, 0.6198, 0.799, 0.6145, 0.791, 0.6194, 0.7869, 0.6255, 0.7959, 0.8744, 0.4366, 0.8744, 0.4298, 0.8935, 0.4339, 0.8935, 0.4416, 0.6198, 0.8453, 0.6235, 0.8364, 0.6296, 0.8382, 0.6255, 0.8483, 0.6145, 0.791, 0.6077, 0.7842, 0.6118, 0.7792, 0.6194, 0.7869, 0.7843, 0.7359, 0.7838, 0.7281, 0.8031, 0.7236, 0.8036, 0.7324, 0.6235, 0.8364, 0.6254, 0.8269, 0.6317, 0.8276, 0.6296, 0.8382, 0.6077, 0.7842, 0.5997, 0.7788, 0.6027, 0.7731, 0.6118, 0.7792, 0.7846, 0.7446, 0.7843, 0.7359, 0.8036, 0.7324, 0.8041, 0.7423, 0.6254, 0.8269, 0.6254, 0.8173, 0.6317, 0.8167, 0.6317, 0.8276, 0.5997, 0.7788, 0.5909, 0.7751, 0.5927, 0.769, 0.6027, 0.7731, 0.7849, 0.754, 0.7846, 0.7446, 0.8041, 0.7423, 0.8044, 0.7529, 0.5909, 0.7751, 0.5815, 0.7733, 0.5821, 0.7668, 0.5927, 0.769, 0.785, 0.7636, 0.7849, 0.754, 0.8044, 0.7529, 0.8045, 0.7638, 0.5815, 0.7733, 0.5719, 0.7733, 0.5712, 0.7668, 0.5821, 0.7668, 0.785, 0.7731, 0.785, 0.7636, 0.8045, 0.7638, 0.8045, 0.7745, 0.5719, 0.7733, 0.5625, 0.7751, 0.5606, 0.769, 0.5712, 0.7668, 0.7849, 0.7821, 0.785, 0.7731, 0.8045, 0.7745, 0.8044, 0.7847, 0.5625, 0.7751, 0.5536, 0.7788, 0.5505, 0.7731, 0.5606, 0.769, 0.7846, 0.7903, 0.7849, 0.7821, 0.8044, 0.7847, 0.8041, 0.794, 0.5536, 0.7788, 0.5456, 0.7842, 0.5415, 0.7792, 0.5505, 0.7731, 0.7843, 0.7974, 0.7846, 0.7903, 0.8041, 0.794, 0.8036, 0.802, 0.5456, 0.7842, 0.5389, 0.791, 0.5338, 0.7869, 0.5415, 0.7792, 0.7838, 0.803, 0.7843, 0.7974, 0.8036, 0.802, 0.8031, 0.8084, 0.5389, 0.791, 0.5335, 0.799, 0.5278, 0.7959, 0.5338, 0.7869, 0.5152, 0.8306, 0.5153, 0.8353, 0.4962, 0.8412, 0.4961, 0.8359, 0.5335, 0.799, 0.5299, 0.8079, 0.5236, 0.806, 0.5278, 0.7959, 0.5151, 0.8244, 0.5152, 0.8306, 0.4961, 0.8359, 0.496, 0.8289, 0.5299, 0.8079, 0.528, 0.8173, 0.5215, 0.8167, 0.5236, 0.806, 0.5151, 0.8169, 0.5151, 0.8244, 0.496, 0.8289, 0.496, 0.8204, 0.5462, 0.86, 0.5542, 0.8654, 0.5536, 0.8654, 0.5456, 0.8601, 0.4276, 0.7587, 0.4365, 0.7624, 0.4359, 0.7624, 0.4271, 0.7587, 0.4621, 0.8009, 0.4621, 0.8105, 0.4616, 0.8105, 0.4616, 0.8009, 0.5394, 0.8532, 0.5462, 0.86, 0.5456, 0.8601, 0.5389, 0.8533, 0.4365, 0.7624, 0.4445, 0.7677, 0.4439, 0.7678, 0.4359, 0.7624, 0.4621, 0.8105, 0.4603, 0.8199, 0.4597, 0.82, 0.4616, 0.8105, 0.5341, 0.8452, 0.5394, 0.8532, 0.5389, 0.8533, 0.5335, 0.8453, 0.4445, 0.7677, 0.4513, 0.7745, 0.4507, 0.7746, 0.4439, 0.7678, 0.4603, 0.8199, 0.4566, 0.8288, 0.456, 0.8288, 0.4597, 0.82, 0.5304, 0.8363, 0.5341, 0.8452, 0.5335, 0.8453, 0.5299, 0.8364, 0.4513, 0.7745, 0.4566, 0.7825, 0.456, 0.7826, 0.4507, 0.7746, 0.4566, 0.8288, 0.4513, 0.8368, 0.4507, 0.8368, 0.456, 0.8288, 0.5286, 0.8269, 0.5304, 0.8363, 0.5299, 0.8364, 0.528, 0.8269, 0.4566, 0.7825, 0.4603, 0.7914, 0.4597, 0.7915, 0.456, 0.7826, 0.4513, 0.8368, 0.4445, 0.8436, 0.4439, 0.8436, 0.4507, 0.8368, 0.5286, 0.8173, 0.5286, 0.8269, 0.528, 0.8269, 0.528, 0.8173, 0.4603, 0.7914, 0.4621, 0.8009, 0.4616, 0.8009, 0.4597, 0.7915, 0.4445, 0.8436, 0.4365, 0.849, 0.4359, 0.849, 0.4439, 0.8436, 0.5304, 0.8078, 0.5286, 0.8173, 0.528, 0.8173, 0.5299, 0.8079, 0.4365, 0.849, 0.4276, 0.8526, 0.4271, 0.8527, 0.4359, 0.849, 0.5341, 0.7989, 0.5304, 0.8078, 0.5299, 0.8079, 0.5335, 0.799, 0.5201, 0.7587, 0.5201, 0.7656, 0.5199, 0.766, 0.5199, 0.7592, 0.5394, 0.7909, 0.5341, 0.7989, 0.5335, 0.799, 0.5389, 0.791, 0.5201, 0.7656, 0.5201, 0.7736, 0.5199, 0.7741, 0.5199, 0.766, 0.5462, 0.7841, 0.5394, 0.7909, 0.5389, 0.791, 0.5456, 0.7842, 0.5201, 0.7736, 0.5201, 0.7825, 0.5199, 0.783, 0.5199, 0.7741, 0.5542, 0.7788, 0.5462, 0.7841, 0.5456, 0.7842, 0.5536, 0.7788, 0.005584, 0.8497, 0.01094, 0.8576, 0.01101, 0.8582, 0.005657, 0.8503, 0.5631, 0.7751, 0.5542, 0.7788, 0.5536, 0.7788, 0.5625, 0.7751, 0.01094, 0.8576, 0.01775, 0.8644, 0.01782, 0.865, 0.01101, 0.8582, 0.5203, 0.7757, 0.5203, 0.7825, 0.5201, 0.783, 0.5201, 0.7761, 0.01775, 0.8644, 0.02575, 0.8697, 0.02582, 0.8703, 0.01782, 0.865, 0.3493, 0.7638, 0.3397, 0.7642, 0.3397, 0.7598, 0.3493, 0.7593, 0.8212, 0.8237, 0.83, 0.8232, 0.8301, 0.8276, 0.8213, 0.8282, 0.3578, 0.7631, 0.3493, 0.7638, 0.3493, 0.7593, 0.3578, 0.7587, 0.4666, 0.8441, 0.471, 0.844, 0.471, 0.8509, 0.4666, 0.851, 0.2146, 0.7635, 0.2051, 0.7634, 0.2051, 0.7589, 0.2146, 0.759, 0.06387, 0.8866, 0.06494, 0.8974, 0.05793, 0.8974, 0.05686, 0.8866, 0.225, 0.7635, 0.2146, 0.7635, 0.2146, 0.759, 0.225, 0.759, 0.3848, 0.7632, 0.3747, 0.7632, 0.3747, 0.7587, 0.3848, 0.7587, 0.03895, 0.8866, 0.04002, 0.8974, 0.03233, 0.8974, 0.03126, 0.8866, 0.3955, 0.7632, 0.3848, 0.7632, 0.3848, 0.7587, 0.3955, 0.7587, 0.0481, 0.8974, 0.04917, 0.8866, 0.05686, 0.8866, 0.0558, 0.8974, 0.4064, 0.7632, 0.3955, 0.7632, 0.3955, 0.7587, 0.4064, 0.7587, 0.2572, 0.7635, 0.2467, 0.7635, 0.2467, 0.759, 0.2572, 0.759, 0.417, 0.7632, 0.4064, 0.7632, 0.4064, 0.7587, 0.417, 0.7587, 0.2668, 0.7634, 0.2572, 0.7635, 0.2572, 0.759, 0.2668, 0.759, 0.4271, 0.7632, 0.417, 0.7632, 0.417, 0.7587, 0.4271, 0.7587, 0.8045, 0.8765, 0.8056, 0.8656, 0.8146, 0.8656, 0.8136, 0.8765, 0.2753, 0.7634, 0.2668, 0.7634, 0.2668, 0.759, 0.2753, 0.7589, 0.2972, 0.7642, 0.2876, 0.7637, 0.2876, 0.7593, 0.2972, 0.7598, 0.8721, 0.8223, 0.8824, 0.8236, 0.8824, 0.8256, 0.8722, 0.8268, 0.2824, 0.7633, 0.2753, 0.7634, 0.2753, 0.7589, 0.2824, 0.7588, 0.8898, 0.6367, 0.8908, 0.6476, 0.8823, 0.6476, 0.8812, 0.6367, 0.8614, 0.8223, 0.8721, 0.8223, 0.8722, 0.8268, 0.8614, 0.8268, 0.2876, 0.7632, 0.2824, 0.7633, 0.2824, 0.7588, 0.2876, 0.7587, 0.8909, 0.6259, 0.8898, 0.6367, 0.8812, 0.6367, 0.8823, 0.6259, 0.8505, 0.8225, 0.8614, 0.8223, 0.8614, 0.8268, 0.8506, 0.8269, 0.8996, 0.8243, 0.906, 0.8237, 0.9061, 0.8282, 0.8997, 0.8264, 0.3293, 0.7645, 0.3184, 0.7646, 0.3184, 0.7602, 0.3293, 0.7601, 0.8399, 0.8228, 0.8505, 0.8225, 0.8506, 0.8269, 0.84, 0.8272, 0.5214, 0.8059, 0.5194, 0.8059, 0.5194, 0.7968, 0.5214, 0.7969, 0.3397, 0.7642, 0.3293, 0.7645, 0.3293, 0.7601, 0.3397, 0.7598, 0.83, 0.8232, 0.8399, 0.8228, 0.84, 0.8272, 0.8301, 0.8276, 0.6077, 0.8601, 0.6145, 0.8533, 0.6194, 0.8574, 0.6118, 0.8651, 0.8744, 0.4217, 0.8744, 0.4128, 0.8934, 0.4147, 0.8934, 0.4248, 0.6254, 0.8173, 0.6235, 0.8079, 0.6296, 0.806, 0.6317, 0.8167, 0.5997, 0.8654, 0.6077, 0.8601, 0.6118, 0.8651, 0.6027, 0.8711, 0.8744, 0.4128, 0.8744, 0.4034, 0.8934, 0.404, 0.8934, 0.4147, 0.1876, 0.7995, 0.1874, 0.8091, 0.1691, 0.8089, 0.1693, 0.7981, 0.5909, 0.8691, 0.5997, 0.8654, 0.6027, 0.8711, 0.5927, 0.8753, 0.8744, 0.4034, 0.8744, 0.3937, 0.8934, 0.3931, 0.8934, 0.404, 0.1874, 0.8091, 0.1874, 0.8187, 0.1678, 0.8197, 0.1691, 0.8089, 0.5815, 0.871, 0.5909, 0.8691, 0.5927, 0.8753, 0.5821, 0.8774, 0.8744, 0.3937, 0.8744, 0.3843, 0.8935, 0.3824, 0.8934, 0.3931, 0.1874, 0.8187, 0.1876, 0.8279, 0.168, 0.8302, 0.1678, 0.8197, 0.5719, 0.871, 0.5815, 0.871, 0.5821, 0.8774, 0.5712, 0.8774, 0.8744, 0.3843, 0.8744, 0.3755, 0.8935, 0.3724, 0.8935, 0.3824, 0.1876, 0.8279, 0.1879, 0.8364, 0.1684, 0.8398, 0.168, 0.8302, 0.5625, 0.8691, 0.5719, 0.871, 0.5712, 0.8774, 0.5605, 0.8753, 0.1884, 0.7819, 0.1879, 0.7903, 0.1697, 0.7877, 0.169, 0.7781, 0.1879, 0.8364, 0.1884, 0.8439, 0.169, 0.8483, 0.1684, 0.8398, 0.5536, 0.8654, 0.5625, 0.8691, 0.5605, 0.8753, 0.5505, 0.8711, 0.1879, 0.7903, 0.1876, 0.7995, 0.1693, 0.7981, 0.1697, 0.7877, 0.5153, 0.7624, 0.5152, 0.7708, 0.4961, 0.7682, 0.4962, 0.7587, 0.5456, 0.8601, 0.5536, 0.8654, 0.5505, 0.8711, 0.5415, 0.8651, 0.5152, 0.7708, 0.5151, 0.78, 0.496, 0.7786, 0.4961, 0.7682, 0.5389, 0.8533, 0.5456, 0.8601, 0.5415, 0.8651, 0.5338, 0.8574, 0.5151, 0.78, 0.5151, 0.7895, 0.496, 0.7894, 0.496, 0.7786, 0.5335, 0.8453, 0.5389, 0.8533, 0.5338, 0.8574, 0.5278, 0.8483, 0.5151, 0.7895, 0.5151, 0.7991, 0.496, 0.8003, 0.496, 0.7894, 0.5299, 0.8364, 0.5335, 0.8453, 0.5278, 0.8483, 0.5236, 0.8382, 0.5151, 0.7991, 0.5151, 0.8083, 0.496, 0.8107, 0.496, 0.8003, 0.528, 0.8269, 0.5299, 0.8364, 0.5236, 0.8382, 0.5215, 0.8276, 0.5151, 0.8083, 0.5151, 0.8169, 0.496, 0.8204, 0.496, 0.8107, 0.528, 0.8173, 0.528, 0.8269, 0.5215, 0.8276, 0.5215, 0.8167, 0.8282, 0.6645, 0.8381, 0.664, 0.8399, 0.8228, 0.83, 0.8232, 0.3397, 0.9227, 0.3293, 0.923, 0.3293, 0.7645, 0.3397, 0.7642, 0.8898, 0.664, 0.8978, 0.6645, 0.8996, 0.8243, 0.8916, 0.8239, 0.8381, 0.664, 0.8487, 0.6637, 0.8505, 0.8225, 0.8399, 0.8228, 0.3293, 0.923, 0.3184, 0.9231, 0.3184, 0.7646, 0.3293, 0.7645, 0.8978, 0.6645, 0.9042, 0.665, 0.906, 0.8237, 0.8996, 0.8243, 0.8487, 0.6637, 0.8596, 0.6636, 0.8614, 0.8223, 0.8505, 0.8225, 0.3184, 0.9231, 0.3076, 0.923, 0.3076, 0.7645, 0.3184, 0.7646, 0.2876, 0.9223, 0.2824, 0.9224, 0.2824, 0.7633, 0.2876, 0.7632, 0.8596, 0.6636, 0.8703, 0.6636, 0.8721, 0.8223, 0.8614, 0.8223, 0.3076, 0.923, 0.2972, 0.9227, 0.2972, 0.7642, 0.3076, 0.7645, 0.2824, 0.9224, 0.2753, 0.9225, 0.2753, 0.7634, 0.2824, 0.7633, 0.8703, 0.6636, 0.8805, 0.6637, 0.8824, 0.8236, 0.8721, 0.8223, 0.2972, 0.9227, 0.2876, 0.9222, 0.2876, 0.7637, 0.2972, 0.7642, 0.2753, 0.9225, 0.2668, 0.9225, 0.2668, 0.7634, 0.2753, 0.7634, 0.8805, 0.6637, 0.8898, 0.664, 0.8916, 0.8239, 0.8824, 0.8236, 0.4271, 0.9223, 0.417, 0.9223, 0.417, 0.7632, 0.4271, 0.7632, 0.2668, 0.9225, 0.2572, 0.9226, 0.2572, 0.7635, 0.2668, 0.7634, 0.417, 0.9223, 0.4064, 0.9223, 0.4064, 0.7632, 0.417, 0.7632, 0.2572, 0.9226, 0.2467, 0.9226, 0.2467, 0.7635, 0.2572, 0.7635, 0.4064, 0.9223, 0.3955, 0.9223, 0.3955, 0.7632, 0.4064, 0.7632, 0.2467, 0.9226, 0.2358, 0.9226, 0.2358, 0.7635, 0.2467, 0.7635, 0.3955, 0.9223, 0.3848, 0.9223, 0.3848, 0.7632, 0.3955, 0.7632, 0.2358, 0.9226, 0.225, 0.9226, 0.225, 0.7635, 0.2358, 0.7635, 0.3848, 0.9223, 0.3747, 0.9223, 0.3747, 0.7632, 0.3848, 0.7632, 0.225, 0.9226, 0.2146, 0.9226, 0.2146, 0.7635, 0.225, 0.7635, 0.3747, 0.9223, 0.3656, 0.9223, 0.3656, 0.7632, 0.3747, 0.7632, 0.2146, 0.9226, 0.2051, 0.9225, 0.2051, 0.7634, 0.2146, 0.7635, 0.3656, 0.9223, 0.3578, 0.9223, 0.3578, 0.7632, 0.3656, 0.7632, 0.3578, 0.9216, 0.3493, 0.9222, 0.3493, 0.7638, 0.3578, 0.7631, 0.8194, 0.665, 0.8282, 0.6645, 0.83, 0.8232, 0.8212, 0.8237, 0.3493, 0.9222, 0.3397, 0.9227, 0.3397, 0.7642, 0.3493, 0.7638, 0.736, 0.6329, 0.736, 0.6329, 0.736, 0.6329, 0.736, 0.6329, 0.736, 0.6329, 0.736, 0.6329, 0.736, 0.6329, 0.736, 0.6329, 0.7848, 0.8193, 0.7838, 0.8084, 0.7928, 0.8084, 0.7939, 0.8192, 0.8056, 0.8656, 0.8045, 0.8548, 0.8136, 0.8548, 0.8146, 0.8656, 0.7838, 0.8301, 0.7848, 0.8193, 0.7939, 0.8192, 0.7928, 0.8301, 0.5214, 0.813, 0.5194, 0.813, 0.5194, 0.8059, 0.5214, 0.8059, 0.4862, 0.8951, 0.4882, 0.8949, 0.4872, 0.9152, 0.4861, 0.9158, 0.5163, 0.7907, 0.5153, 0.7799, 0.5186, 0.7587, 0.5194, 0.7907, 0.736, 0.6329, 0.736, 0.6329, 0.736, 0.6329, 0.736, 0.6329, 0.736, 0.6329, 0.736, 0.6329, 0.736, 0.6329, 0.736, 0.6329, 0.736, 0.6329, 0.736, 0.6329, 0.736, 0.6329, 0.736, 0.6329, 0.736, 0.6329, 0.736, 0.6329, 0.736, 0.6329, 0.736, 0.6329, 0.2031, 0.8371, 0.2002, 0.837, 0.2002, 0.7781, 0.2031, 0.7781, 0.7968, 0.9025, 0.7731, 0.8915, 0.7731, 0.8388, 0.7968, 0.8498, 0.4846, 0.8739, 0.4853, 0.8843, 0.4823, 0.8846, 0.4813, 0.8533, 0.5153, 0.8015, 0.5163, 0.7907, 0.5194, 0.7907, 0.5185, 0.8228, 0.4866, 0.8738, 0.4846, 0.8739, 0.4813, 0.8533, 0.4824, 0.8527, 0.4853, 0.8843, 0.4862, 0.8951, 0.4861, 0.9158, 0.4823, 0.8846, 0.6475, 0.7668, 0.6484, 0.7989, 0.646, 0.7989, 0.6452, 0.7669, 0.6484, 0.7989, 0.6475, 0.8309, 0.6452, 0.8309, 0.646, 0.7989, 0.4823, 0.8846, 0.4861, 0.9158, 0.4319, 0.9152, 0.4281, 0.8839, 0.7731, 0.8915, 0.7494, 0.8833, 0.7494, 0.8305, 0.7731, 0.8388, 0.8123, 0.85, 0.8099, 0.8506, 0.8099, 0.7944, 0.8123, 0.7939, 0.4813, 0.8533, 0.4823, 0.8846, 0.4281, 0.8839, 0.4271, 0.8527, 0.736, 0.6329, 0.736, 0.6329, 0.736, 0.6329, 0.736, 0.6329, 0.736, 0.6329, 0.736, 0.6329, 0.736, 0.6329, 0.736, 0.6329, 0.04002, 0.8758, 0.03895, 0.8866, 0.03126, 0.8866, 0.03233, 0.8758, 0.04917, 0.8866, 0.0481, 0.8758, 0.05579, 0.8759, 0.05686, 0.8866, 0.48, 0.8502, 0.4755, 0.8504, 0.4755, 0.8443, 0.48, 0.844, 0.4666, 0.8516, 0.4621, 0.8517, 0.4621, 0.8441, 0.4666, 0.844, 0.9302, 0.535, 0.93, 0.5459, 0.9213, 0.5654, 0.9206, 0.535, 0.8824, 0.8315, 0.8909, 0.8282, 0.9084, 0.8297, 0.8862, 0.8392, 0.736, 0.6329, 0.736, 0.6329, 0.736, 0.6329, 0.736, 0.6329, 0.736, 0.6329, 0.736, 0.6329, 0.736, 0.6329, 0.736, 0.6329, 0.736, 0.6329, 0.736, 0.6329, 0.736, 0.6329, 0.736, 0.6329, 0.736, 0.6329, 0.736, 0.6329, 0.736, 0.6329, 0.736, 0.6329, 0.8642, 0.8464, 0.8862, 0.8392, 0.8822, 0.8905, 0.8602, 0.8976, 0.521, 0.8798, 0.5153, 0.8797, 0.5153, 0.8228, 0.521, 0.8229, 0.8146, 0.7903, 0.812, 0.7939, 0.8045, 0.7792, 0.8094, 0.7786, 0.8735, 0.8301, 0.8751, 0.8343, 0.8642, 0.8464, 0.8602, 0.8442, 0.8751, 0.8343, 0.8824, 0.8315, 0.8862, 0.8392, 0.8642, 0.8464, 0.9303, 0.5242, 0.9302, 0.535, 0.9206, 0.535, 0.922, 0.5046, 0.8099, 0.8244, 0.8091, 0.8548, 0.8045, 0.8544, 0.8054, 0.824, 0.8091, 0.7943, 0.8099, 0.8244, 0.8054, 0.824, 0.8045, 0.7939, 0.922, 0.5046, 0.9206, 0.535, 0.8744, 0.535, 0.8759, 0.5046, 0.8862, 0.8392, 0.9084, 0.8297, 0.9044, 0.8809, 0.8822, 0.8905, 0.9206, 0.535, 0.9213, 0.5654, 0.8751, 0.5654, 0.8744, 0.535, 0.8094, 0.7786, 0.8045, 0.7792, 0.8097, 0.7242, 0.8146, 0.7236, 0.736, 0.6329, 0.736, 0.6329, 0.736, 0.6329, 0.736, 0.6329, 0.736, 0.6329, 0.736, 0.6329, 0.736, 0.6329, 0.736, 0.6329, 0.04109, 0.8866, 0.04002, 0.8758, 0.04703, 0.8758, 0.0481, 0.8866, 0.04002, 0.8974, 0.04109, 0.8866, 0.0481, 0.8866, 0.04703, 0.8974, 0.8212, 0.8237, 0.8213, 0.8282, 0.8157, 0.828, 0.8156, 0.8235, 0.06493, 0.8758, 0.06387, 0.8866, 0.05686, 0.8866, 0.05793, 0.8758, 0.1533, 0.9183, 0.1533, 0.9228, 0.1327, 0.9115, 0.1327, 0.9079, 0.834, 0.8994, 0.8269, 0.8963, 0.8156, 0.8787, 0.8379, 0.8873, 0.736, 0.6329, 0.736, 0.6329, 0.736, 0.6329, 0.736, 0.6329, 0.736, 0.6329, 0.736, 0.6329, 0.736, 0.6329, 0.736, 0.6329, 0.736, 0.6329, 0.736, 0.6329, 0.736, 0.6329, 0.736, 0.6329, 0.736, 0.6329, 0.736, 0.6329, 0.736, 0.6329, 0.736, 0.6329, 0.164, 0.9065, 0.1327, 0.9079, 0.1327, 0.8615, 0.164, 0.86, 0.8602, 0.8986, 0.8379, 0.8873, 0.8379, 0.8369, 0.8602, 0.8482, 0.175, 0.9227, 0.1749, 0.9182, 0.1953, 0.9074, 0.1953, 0.911, 0.1749, 0.9182, 0.1641, 0.9182, 0.164, 0.9065, 0.1953, 0.9074, 0.8424, 0.9031, 0.834, 0.8994, 0.8379, 0.8873, 0.8602, 0.8986, 0.1641, 0.9182, 0.1533, 0.9183, 0.1327, 0.9079, 0.164, 0.9065, 0.1884, 0.8095, 0.1892, 0.7785, 0.1944, 0.7781, 0.1935, 0.8091, 0.1892, 0.8408, 0.1884, 0.8095, 0.1935, 0.8091, 0.1944, 0.8404, 0.8379, 0.8873, 0.8156, 0.8787, 0.8156, 0.8282, 0.8379, 0.8369, 0.6317, 0.8381, 0.6378, 0.838, 0.6378, 0.8946, 0.6317, 0.8947, 0.1973, 0.8397, 0.2027, 0.841, 0.2027, 0.8927, 0.1973, 0.8915, 0.1953, 0.9074, 0.164, 0.9065, 0.164, 0.86, 0.1953, 0.861, 0.736, 0.6329, 0.736, 0.6329, 0.736, 0.6329, 0.736, 0.6329, 0.736, 0.6329, 0.736, 0.6329, 0.736, 0.6329, 0.736, 0.6329, 0.7456, 0.8564, 0.7446, 0.8673, 0.736, 0.8673, 0.7371, 0.8564, 0.1884, 0.8408, 0.1929, 0.8408, 0.1929, 0.8494, 0.1884, 0.8494, 0.471, 0.844, 0.4755, 0.8441, 0.4755, 0.8507, 0.471, 0.8507, 0.7446, 0.8673, 0.7456, 0.8781, 0.7371, 0.8781, 0.736, 0.8673, 0.6557, 0.8476, 0.6554, 0.8476, 0.6488, 0.8303, 0.6549, 0.8302, 0.6545, 0.8584, 0.6557, 0.8693, 0.6497, 0.8868, 0.6484, 0.8586, 0.736, 0.6329, 0.736, 0.6329, 0.736, 0.6329, 0.736, 0.6329, 0.736, 0.6329, 0.736, 0.6329, 0.736, 0.6329, 0.736, 0.6329, 0.736, 0.6329, 0.736, 0.6329, 0.736, 0.6329, 0.736, 0.6329, 0.736, 0.6329, 0.736, 0.6329, 0.736, 0.6329, 0.736, 0.6329, 0.9006, 0.4484, 0.9227, 0.4416, 0.9183, 0.4942, 0.8962, 0.501, 0.9216, 0.5654, 0.9189, 0.5932, 0.8744, 0.5984, 0.877, 0.5706, 0.8911, 0.4432, 0.8923, 0.4474, 0.8788, 0.4521, 0.8744, 0.4497, 0.8923, 0.4474, 0.9001, 0.4457, 0.9006, 0.4484, 0.8788, 0.4521, 0.6554, 0.8476, 0.6545, 0.8584, 0.6484, 0.8586, 0.6488, 0.8303, 0.9001, 0.4457, 0.9092, 0.4434, 0.9227, 0.4416, 0.9006, 0.4484, 0.6557, 0.8585, 0.6565, 0.8302, 0.6628, 0.8303, 0.662, 0.8586, 0.6565, 0.8868, 0.6557, 0.8585, 0.662, 0.8586, 0.6628, 0.8868, 0.9189, 0.5932, 0.9189, 0.6207, 0.8744, 0.6259, 0.8744, 0.5984, 0.7974, 0.8084, 0.8045, 0.8084, 0.8045, 0.8655, 0.7974, 0.8655, 0.6378, 0.838, 0.6437, 0.8394, 0.6437, 0.8929, 0.6378, 0.8915, 0.8788, 0.4521, 0.9006, 0.4484, 0.8962, 0.501, 0.8744, 0.5046, 0.5368, 0.5201, 0.6445, 0.005327, 0.6478, 0.006052, 0.5401, 0.5208, 0.5336, 0.5193, 0.6413, 0.004584, 0.6445, 0.005327, 0.5368, 0.5201, 0.5307, 0.5186, 0.6383, 0.003851, 0.6413, 0.004584, 0.5336, 0.5193, 0.5281, 0.5179, 0.6358, 0.003158, 0.6383, 0.003851, 0.5307, 0.5186, 0.4454, 0.5284, 0.5185, 0.006299, 0.5211, 0.006633, 0.4481, 0.5287, 0.4425, 0.528, 0.5155, 0.005904, 0.5185, 0.006299, 0.4454, 0.5284, 0.4392, 0.5275, 0.5122, 0.005465, 0.5155, 0.005904, 0.4425, 0.528, 0.4358, 0.5271, 0.5088, 0.004997, 0.5122, 0.005465, 0.4392, 0.5275, 0.4324, 0.5266, 0.5054, 0.004518, 0.5088, 0.004997, 0.4358, 0.5271, 0.4292, 0.5261, 0.5022, 0.004048, 0.5054, 0.004518, 0.4324, 0.5266, 0.4262, 0.5257, 0.4992, 0.003604, 0.5022, 0.004048, 0.4292, 0.5261, 0.4235, 0.5253, 0.4965, 0.003203, 0.4992, 0.003604, 0.4262, 0.5257, 0.1376, 0.5158, 0.02443, 0.003492, 0.02703, 0.003143, 0.1402, 0.5154, 0.1347, 0.5163, 0.02147, 0.003978, 0.02443, 0.003492, 0.1376, 0.5158, 0.1314, 0.5169, 0.01825, 0.004581, 0.02147, 0.003978, 0.1347, 0.5163, 0.1281, 0.5176, 0.01491, 0.005278, 0.01825, 0.004581, 0.1314, 0.5169, 0.1248, 0.5183, 0.01157, 0.006044, 0.01491, 0.005278, 0.1281, 0.5176, 0.1216, 0.5191, 0.008362, 0.006847, 0.01157, 0.006044, 0.1248, 0.5183, 0.1186, 0.5199, 0.005406, 0.007658, 0.008362, 0.006847, 0.1216, 0.5191, 0.116, 0.5207, 0.002817, 0.008445, 0.005406, 0.007658, 0.1186, 0.5199, 0.1139, 0.5215, 0.0006945, 0.009178, 0.002817, 0.008445, 0.116, 0.5207, 0.6868, 0.3974, 0.8123, 0.006481, 0.8149, 0.008372, 0.6893, 0.3993, 0.6838, 0.3958, 0.8093, 0.004884, 0.8123, 0.006481, 0.6868, 0.3974, 0.6806, 0.3946, 0.8061, 0.003642, 0.8093, 0.004884, 0.6838, 0.3958, 0.6773, 0.3937, 0.8028, 0.002802, 0.8061, 0.003642, 0.6806, 0.3946, 0.674, 0.3933, 0.7995, 0.002398, 0.8028, 0.002802, 0.6773, 0.3937, 0.6708, 0.3934, 0.7963, 0.002445, 0.7995, 0.002398, 0.674, 0.3933, 0.5524, 0.523, 0.6601, 0.008248, 0.6622, 0.008515, 0.5546, 0.5232, 0.5497, 0.5226, 0.6574, 0.00785, 0.6601, 0.008248, 0.5524, 0.523, 0.5467, 0.5221, 0.6544, 0.007338, 0.6574, 0.00785, 0.5497, 0.5226, 0.5435, 0.5215, 0.6512, 0.006731, 0.6544, 0.007338, 0.5467, 0.5221, 0.5401, 0.5208, 0.6478, 0.006052, 0.6512, 0.006731, 0.5435, 0.5215, 0.4891, 0.8774, 0.4925, 0.8776, 0.4925, 0.88, 0.4891, 0.8799, 0.4881, 0.8431, 0.4913, 0.8422, 0.4916, 0.8429, 0.4884, 0.844, 0.4832, 0.8164, 0.4864, 0.815, 0.4945, 0.8408, 0.4913, 0.8422, 0.4925, 0.8444, 0.4959, 0.844, 0.496, 0.8772, 0.4925, 0.8776, 0.48, 0.8173, 0.4832, 0.8164, 0.4913, 0.8422, 0.4881, 0.8431, 0.4891, 0.8442, 0.4925, 0.8444, 0.4925, 0.8776, 0.4891, 0.8774, 0.5122, 0.8449, 0.5096, 0.8433, 0.5112, 0.8412, 0.513, 0.8437, 0.5027, 0.8948, 0.4993, 0.8951, 0.4993, 0.8925, 0.5027, 0.8922, 0.4913, 0.8422, 0.4945, 0.8408, 0.4948, 0.8417, 0.4916, 0.8429, 0.4925, 0.8776, 0.496, 0.8772, 0.4959, 0.8797, 0.4925, 0.88, 0.5126, 0.8459, 0.5094, 0.8459, 0.5096, 0.8433, 0.5122, 0.8449, 0.6473, 0.8427, 0.6441, 0.8427, 0.6444, 0.8418, 0.6471, 0.8401, 0.6551, 0.8292, 0.6517, 0.8294, 0.6484, 0.8289, 0.6551, 0.8286, 0.5061, 0.8925, 0.5027, 0.8922, 0.5027, 0.8895, 0.5094, 0.8898, 0.6471, 0.8401, 0.6444, 0.8418, 0.6437, 0.8405, 0.6455, 0.838, 0.6585, 0.8302, 0.6551, 0.83, 0.6551, 0.8292, 0.6585, 0.8294, 0.5061, 0.8951, 0.5027, 0.8948, 0.5027, 0.8922, 0.5061, 0.8925, 0.6551, 0.83, 0.6517, 0.8302, 0.6517, 0.8294, 0.6551, 0.8292, 0.2002, 0.8397, 0.1973, 0.8395, 0.1973, 0.7781, 0.2002, 0.7783, 0.5027, 0.8895, 0.496, 0.8898, 0.496, 0.8415, 0.5027, 0.8412, 0.5027, 0.8922, 0.4993, 0.8925, 0.496, 0.8898, 0.5027, 0.8895, 0.7966, 0.8124, 0.7939, 0.812, 0.7939, 0.8084, 0.7966, 0.809, 0.794, 0.813, 0.7967, 0.8124, 0.7967, 0.8157, 0.7939, 0.8161, 0.6585, 0.8294, 0.6551, 0.8292, 0.6551, 0.8286, 0.6618, 0.8289, 0.8123, 0.7939, 0.8145, 0.794, 0.8147, 0.8007, 0.8125, 0.8006, 0.8125, 0.8006, 0.8147, 0.8007, 0.8145, 0.8074, 0.8123, 0.8073, 0.1973, 0.8396, 0.1944, 0.8399, 0.1944, 0.7783, 0.1973, 0.7781, 0.6618, 0.8289, 0.6551, 0.8286, 0.6551, 0.7668, 0.6618, 0.7672, 0.5094, 0.8898, 0.5027, 0.8895, 0.5027, 0.8412, 0.5094, 0.8415, 0.6551, 0.8286, 0.6484, 0.8289, 0.6484, 0.7672, 0.6551, 0.7668, 0.8778, 0.632, 0.8744, 0.6324, 0.8744, 0.6262, 0.8778, 0.6259, 0.4673, 0.7658, 0.4642, 0.7672, 0.4633, 0.7643, 0.4664, 0.7628, 0.4749, 0.7897, 0.4717, 0.7912, 0.4642, 0.7672, 0.4673, 0.7658, 0.8778, 0.6628, 0.8744, 0.6632, 0.8744, 0.6324, 0.8778, 0.632, 0.1678, 0.8572, 0.1662, 0.86, 0.1389, 0.8444, 0.1405, 0.8416, 0.09929, 0.8603, 0.0977, 0.8575, 0.1251, 0.842, 0.1267, 0.8448, 0.4697, 0.762, 0.4664, 0.7628, 0.4653, 0.7598, 0.4685, 0.7587, 0.1319, 0.8414, 0.129, 0.8404, 0.1306, 0.8373, 0.1327, 0.835, 0.1405, 0.8416, 0.1389, 0.8444, 0.1337, 0.841, 0.1366, 0.84, 0.1267, 0.8448, 0.1251, 0.842, 0.129, 0.8404, 0.1319, 0.8414, 0.4706, 0.7648, 0.4673, 0.7658, 0.4664, 0.7628, 0.4697, 0.762, 0.8812, 0.6322, 0.8778, 0.632, 0.8778, 0.6259, 0.8812, 0.6261, 0.6385, 0.8329, 0.6317, 0.8332, 0.6317, 0.7672, 0.6384, 0.7668, 0.9002, 0.4241, 0.8968, 0.4244, 0.8935, 0.3727, 0.9002, 0.3724, 0.6418, 0.838, 0.6384, 0.8378, 0.6385, 0.8329, 0.6452, 0.8332, 0.4664, 0.7628, 0.4633, 0.7643, 0.4621, 0.7611, 0.4653, 0.7598, 0.6384, 0.8378, 0.635, 0.838, 0.6317, 0.8332, 0.6385, 0.8329, 0.1366, 0.84, 0.1337, 0.841, 0.1327, 0.8351, 0.135, 0.8369, 0.815, 0.8209, 0.8123, 0.8208, 0.8124, 0.8141, 0.8151, 0.8142, 0.8151, 0.8142, 0.8124, 0.8141, 0.8123, 0.8074, 0.815, 0.8075, 0.135, 0.8369, 0.1327, 0.8351, 0.1657, 0.7781, 0.1678, 0.7801, 0.1327, 0.835, 0.1306, 0.8373, 0.0977, 0.7801, 0.09988, 0.7781, 0.9036, 0.4244, 0.9002, 0.4241, 0.9002, 0.3724, 0.9069, 0.3727, 0.6452, 0.8332, 0.6385, 0.8329, 0.6384, 0.7668, 0.6452, 0.7672, 0.5947, 0.8238, 0.594, 0.8272, 0.5927, 0.8303, 0.5908, 0.8332, 0.5884, 0.8356, 0.5855, 0.8375, 0.5823, 0.8389, 0.579, 0.8395, 0.5756, 0.8395, 0.5722, 0.8389, 0.569, 0.8375, 0.5662, 0.8356, 0.5638, 0.8332, 0.5619, 0.8303, 0.5605, 0.8272, 0.5599, 0.8238, 0.5599, 0.8204, 0.5605, 0.817, 0.5619, 0.8138, 0.5638, 0.811, 0.5662, 0.8085, 0.569, 0.8066, 0.5722, 0.8053, 0.5756, 0.8046, 0.579, 0.8046, 0.5823, 0.8053, 0.5855, 0.8066, 0.5884, 0.8085, 0.5908, 0.811, 0.5927, 0.8138, 0.594, 0.817, 0.5947, 0.8204, 0.4638, 0.8116, 0.4626, 0.8092, 0.4621, 0.8064, 0.4623, 0.8036, 0.4631, 0.8007, 0.4645, 0.7979, 0.4664, 0.7954, 0.4689, 0.7931, 0.4717, 0.7912, 0.4749, 0.7897, 0.4781, 0.7888, 0.4814, 0.7884, 0.4847, 0.7886, 0.4877, 0.7893, 0.4904, 0.7906, 0.4926, 0.7924, 0.4943, 0.7945, 0.4954, 0.797, 0.496, 0.7997, 0.4958, 0.8026, 0.495, 0.8054, 0.4936, 0.8082, 0.4916, 0.8108, 0.4892, 0.8131, 0.4864, 0.815, 0.4832, 0.8164, 0.48, 0.8173, 0.4766, 0.8177, 0.4734, 0.8175, 0.4704, 0.8168, 0.4677, 0.8155, 0.4655, 0.8138])
me_cylinder.materials.append(mat_material_001)
me_cylinder.update()

# ---- objects
ob_cylinder = bpy.data.objects.new('Cylinder', me_cylinder)

# ---- transforms, parenting, visibility, modifiers, constraints
ob_cylinder.location = (0.0, 0.0, 0.0)
ob_cylinder.scale = (0.2252, 0.2252, 0.2252)

# ---- collection membership
col_collection.objects.link(ob_cylinder)

# ---- scene / render settings (as saved in the file)
scene.frame_start = 1; scene.frame_end = 250; scene.frame_set(1)
scene.render.engine = 'BLENDER_EEVEE_NEXT'
scene.cycles.sampling_pattern = 'TABULATED_SOBOL'
scene.view_settings.view_transform = 'Filmic'
bpy.context.view_layer.update()

# ---- added for rendering (the .blend has no active camera and no usable light): camera, sun
cam_auto = bpy.data.cameras.new('AutoCamera')
cam_auto.lens = 50.0
cam_auto.sensor_width = 36.0
cam_auto.clip_end = 1000.0
ob_auto_camera = bpy.data.objects.new('AutoCamera', cam_auto)
scene.collection.objects.link(ob_auto_camera)
ob_auto_camera.location = (3.27943, -4.37649, 4.15281)
ob_auto_camera.rotation_euler = (1.09748, -7.21219e-08, 0.694738)
scene.camera = ob_auto_camera
light_auto_sun = bpy.data.lights.new('AutoSun', 'SUN')
light_auto_sun.energy = 3.0
light_auto_sun.angle = 0.0523599
ob_auto_sun = bpy.data.objects.new('AutoSun', light_auto_sun)
scene.collection.objects.link(ob_auto_sun)
ob_auto_sun.rotation_euler = (0.872665, 0.174533, 0.523599)
bpy.context.view_layer.update()
